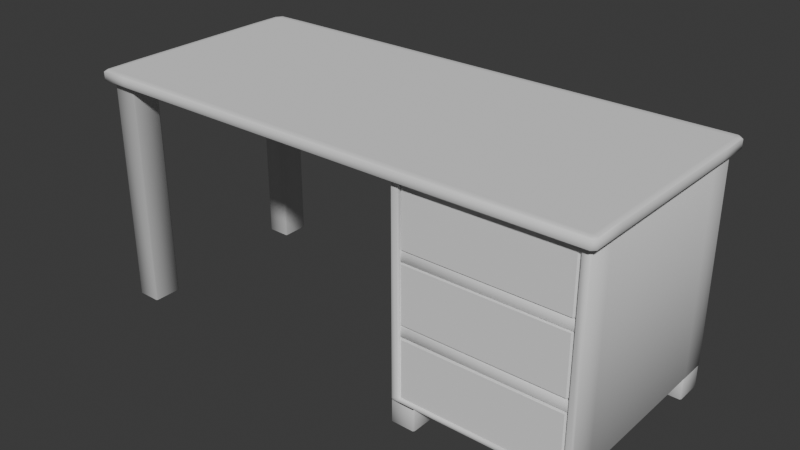 # Source: Escritorio.blend  (saved by Blender 5.0.118; exported with 4.5.12 LTS)
import bpy
from mathutils import Matrix  # noqa: F401  (used for matrix-valued properties, if any)

bpy.ops.wm.read_factory_settings(use_empty=True)
scene = bpy.context.scene
scene.name = 'Scene'

# ---- collections
col_sets = bpy.data.collections.new('Sets'); scene.collection.children.link(col_sets)

# ---- node groups
ng_smooth_by_angle = bpy.data.node_groups.new('Smooth by Angle', 'GeometryNodeTree')
_s = ng_smooth_by_angle.interface.new_socket(name='Mesh', in_out='OUTPUT', socket_type='NodeSocketGeometry')
_s = ng_smooth_by_angle.interface.new_socket(name='Mesh', in_out='INPUT', socket_type='NodeSocketGeometry')
_s = ng_smooth_by_angle.interface.new_socket(name='Angle', in_out='INPUT', socket_type='NodeSocketFloat')
_s.subtype = 'ANGLE'
_s.default_value = 0.5236
_s.min_value = 0.0
_s.max_value = 3.142
_s.description = 'Maximum face angle for smooth edges'
_s = ng_smooth_by_angle.interface.new_socket(name='Ignore Sharpness', in_out='INPUT', socket_type='NodeSocketBool')
_s.force_non_field = True
ng_smooth_by_angle.is_modifier = True
_N = ng_smooth_by_angle.nodes; _L = ng_smooth_by_angle.links
n0 = _N.new('GeometryNodeSetShadeSmooth'); n0.name = 'Set Shade Smooth'; n0.location = (120, -80)
n0.domain = 'EDGE'
n1 = _N.new('GeometryNodeSetShadeSmooth'); n1.name = 'Set Shade Smooth.001'; n1.location = (300, -80)
n2 = _N.new('NodeGroupOutput'); n2.name = 'Group Output'; n2.location = (480, -80)
n3 = _N.new('GeometryNodeInputMeshEdgeAngle'); n3.name = 'Edge Angle'; n3.location = (-440, -240)
n4 = _N.new('NodeGroupInput'); n4.name = 'Group Input'; n4.location = (-80, -80)
n5 = _N.new('GeometryNodeInputEdgeSmooth'); n5.name = 'Is Edge Smooth'; n5.location = (-260, -120)
n6 = _N.new('GeometryNodeInputShadeSmooth'); n6.name = 'Is Shade Smooth'; n6.location = (-440, -397)
n7 = _N.new('FunctionNodeCompare'); n7.name = 'Compare'; n7.location = (-260, -260)
n7.operation = 'LESS_EQUAL'
n7.inputs[6].default_value = (0.0, 0.0, 0.0, 0.0)
n7.inputs[7].default_value = (0.0, 0.0, 0.0, 0.0)
n8 = _N.new('FunctionNodeBooleanMath'); n8.name = 'Boolean Math.001'; n8.location = (-80, -260)
n9 = _N.new('NodeGroupInput'); n9.name = 'Group Input.001'; n9.location = (-440, -329)
n10 = _N.new('NodeGroupInput'); n10.name = 'Group Input.002'; n10.location = (-259, -189)
n11 = _N.new('FunctionNodeBooleanMath'); n11.name = 'Boolean Math'; n11.location = (-80, -149)
n11.operation = 'OR'
n12 = _N.new('FunctionNodeBooleanMath'); n12.name = 'Boolean Math.002'; n12.location = (-260, -380)
n12.operation = 'OR'
n13 = _N.new('NodeGroupInput'); n13.name = 'Group Input.003'; n13.location = (-440, -460)
_L.new(n3.outputs[0], n7.inputs[0])
_L.new(n1.outputs[0], n2.inputs[0])
_L.new(n9.outputs[1], n7.inputs[1])
_L.new(n7.outputs[0], n8.inputs[0])
_L.new(n4.outputs[0], n0.inputs[0])
_L.new(n0.outputs[0], n1.inputs[0])
_L.new(n8.outputs[0], n0.inputs[2])
_L.new(n10.outputs[2], n11.inputs[1])
_L.new(n5.outputs[0], n11.inputs[0])
_L.new(n11.outputs[0], n0.inputs[1])
_L.new(n13.outputs[2], n12.inputs[1])
_L.new(n6.outputs[0], n12.inputs[0])
_L.new(n12.outputs[0], n8.inputs[1])
n2.is_active_output = True

# ---- world
world_world = bpy.data.worlds.new('World'); scene.world = world_world
world_world.use_nodes = True; world_world.node_tree.nodes.clear()
_N = world_world.node_tree.nodes; _L = world_world.node_tree.links
n0 = _N.new('ShaderNodeOutputWorld'); n0.name = 'World Output'; n0.location = (200, 100)
n1 = _N.new('ShaderNodeBackground'); n1.name = 'Background'; n1.location = (-200, 100)
n1.inputs[0].default_value = (0.05088, 0.05088, 0.05088, 1.0)
_L.new(n1.outputs[0], n0.inputs[0])
n0.is_active_output = True
world_world.color = (0.05088, 0.05088, 0.05088)
world_world.sun_shadow_jitter_overblur = 0.0

# ---- meshes
me_cube_001 = bpy.data.meshes.new('Cube.001')
me_cube_001.from_pydata([(1.293, 0.04255, 0.5026), (1.293, 0.04081, 0.5038), (1.291, 0.04255, 0.5038), (1.293, 0.04081, 0.5393), (1.293, 0.04255, 0.5405), (1.291, 0.04255, 0.5393), (1.293, 0.8252, 0.5026), (1.291, 0.8252, 0.5038), (1.293, 0.8269, 0.5038), (1.293, 0.8252, 0.5405), (1.293, 0.8269, 0.5393), (1.291, 0.8252, 0.5393), (1.928, 0.04255, 0.5026), (1.93, 0.04255, 0.5038), (1.928, 0.04081, 0.5038), (1.928, 0.04255, 0.5405), (1.928, 0.04081, 0.5393), (1.93, 0.04255, 0.5393), (1.928, 0.8252, 0.5026), (1.928, 0.8269, 0.5038), (1.93, 0.8252, 0.5038), (1.928, 0.8252, 0.5405), (1.93, 0.8252, 0.5393), (1.928, 0.8269, 0.5393), (1.293, 0.04255, 0.241), (1.293, 0.04081, 0.2423), (1.291, 0.04255, 0.2423), (1.293, 0.04081, 0.2777), (1.293, 0.04255, 0.279), (1.291, 0.04255, 0.2777), (1.293, 0.8252, 0.241), (1.291, 0.8252, 0.2423), (1.293, 0.8269, 0.2423), (1.293, 0.8252, 0.279), (1.293, 0.8269, 0.2777), (1.291, 0.8252, 0.2777), (1.928, 0.04255, 0.241), (1.93, 0.04255, 0.2423), (1.928, 0.04081, 0.2423), (1.928, 0.04255, 0.279), (1.928, 0.04081, 0.2777), (1.93, 0.04255, 0.2777), (1.928, 0.8252, 0.241), (1.928, 0.8269, 0.2423), (1.93, 0.8252, 0.2423), (1.928, 0.8252, 0.279), (1.93, 0.8252, 0.2777), (1.928, 0.8269, 0.2777), (0.02409, 0.02437, 0.8148), (0.02673, 0.03563, 0.8148), (0.01774, 0.03233, 0.8148), (0.02409, 0.8356, 0.8148), (0.01774, 0.8277, 0.8148), (0.02673, 0.8244, 0.8148), (1.907, 0.03563, 0.02206), (1.903, 0.03563, 0.01803), (1.906, 0.03, 0.01399), (1.912, 0.03, 0.02021), (1.936, 0.02437, 0.8148), (1.942, 0.03233, 0.8148), (1.933, 0.03563, 0.8148), (1.938, 0.8244, 0.004033), (1.933, 0.8244, 0.0), (1.933, 0.83, 0.004033), (1.936, 0.8356, 0.8148), (1.933, 0.8244, 0.8148), (1.942, 0.8277, 0.8148), (1.28, 0.8244, 0.0), (1.275, 0.8244, 0.004033), (1.28, 0.83, 0.004033), (1.28, 0.8356, 0.8148), (1.271, 0.8356, 0.8148), (1.271, 0.8244, 0.8148), (1.28, 0.8244, 0.8148), (1.311, 0.03563, 0.01803), (1.306, 0.03563, 0.02206), (1.302, 0.03, 0.02021), (1.307, 0.03, 0.01399), (1.28, 0.02437, 0.8148), (1.28, 0.03563, 0.8148), (1.271, 0.03563, 0.8148), (1.271, 0.02437, 0.8148), (0.0191, 0.03504, 0.7756), (0.02223, 0.03563, 0.7716), (0.02673, 0.03, 0.7716), (0.02995, 0.02713, 0.7756), (0.02364, 0.825, 0.7756), (0.02995, 0.8329, 0.7756), (0.02673, 0.83, 0.7716), (0.02223, 0.8244, 0.7716), (1.938, 0.8244, 0.7716), (1.933, 0.83, 0.7716), (1.929, 0.8329, 0.7756), (1.935, 0.825, 0.7756), (1.907, 0.03563, 0.7536), (1.912, 0.03, 0.7554), (1.906, 0.03, 0.7616), (1.903, 0.03563, 0.7576), (1.306, 0.03563, 0.7536), (1.311, 0.03563, 0.7576), (1.307, 0.03, 0.7616), (1.302, 0.03, 0.7554), (1.275, 0.8244, 0.7716), (1.271, 0.8244, 0.7756), (1.268, 0.8329, 0.7756), (1.277, 0.8329, 0.7756), (1.28, 0.83, 0.7716), (0.1113, 0.02437, 0.8148), (0.1202, 0.02437, 0.8148), (0.1202, 0.03563, 0.8148), (0.1113, 0.03563, 0.8148), (0.1202, 0.8356, 0.8148), (0.1113, 0.8356, 0.8148), (0.1113, 0.8244, 0.8148), (0.1202, 0.8244, 0.8148), (0.1254, 0.8329, 0.7756), (0.1202, 0.8244, 0.7756), (0.1158, 0.8244, 0.7716), (0.1113, 0.83, 0.7716), (0.1165, 0.8329, 0.7756), (0.1113, 0.03, 0.7716), (0.1158, 0.03563, 0.7716), (0.118, 0.03563, 0.7756), (0.122, 0.02683, 0.7756), (0.1141, 0.02616, 0.7754), (0.01774, 0.7266, 0.8148), (0.01774, 0.7154, 0.8148), (0.02673, 0.7154, 0.8148), (0.02673, 0.7266, 0.8148), (0.01774, 0.1334, 0.8148), (0.02673, 0.1334, 0.8148), (0.02673, 0.1446, 0.8148), (0.01774, 0.1446, 0.8148), (1.938, 0.1334, 0.004033), (1.933, 0.1334, 0.0), (1.933, 0.1446, 0.0), (1.938, 0.1446, 0.004033), (1.933, 0.7154, 0.0), (1.933, 0.7266, 0.0), (1.938, 0.7266, 0.004033), (1.938, 0.7154, 0.004033), (1.933, 0.1334, 0.8148), (1.942, 0.1334, 0.8148), (1.942, 0.1446, 0.8148), (1.933, 0.1446, 0.8148), (1.942, 0.7154, 0.8148), (1.942, 0.7266, 0.8148), (1.933, 0.7266, 0.8148), (1.933, 0.7154, 0.8148), (1.271, 0.1334, 0.8148), (1.28, 0.1334, 0.8148), (1.28, 0.1446, 0.8148), (1.271, 0.1446, 0.8148), (1.28, 0.7154, 0.8148), (1.28, 0.7266, 0.8148), (1.271, 0.7266, 0.8148), (1.271, 0.7154, 0.8148), (1.28, 0.7154, 0.0), (1.275, 0.7154, 0.004033), (1.275, 0.7266, 0.004033), (1.28, 0.7266, 0.0), (1.28, 0.1446, 0.0), (1.28, 0.1334, 0.0), (1.275, 0.1334, 0.004033), (1.275, 0.1446, 0.004033), (1.935, 0.7246, 0.7756), (1.935, 0.7134, 0.7756), (1.938, 0.7154, 0.7716), (1.938, 0.7266, 0.7716), (1.935, 0.1466, 0.7756), (1.935, 0.1354, 0.7756), (1.938, 0.1334, 0.7716), (1.938, 0.1446, 0.7716), (0.02133, 0.1458, 0.7754), (0.02673, 0.1399, 0.7756), (0.02673, 0.1389, 0.7716), (0.02223, 0.1334, 0.7716), (0.0191, 0.1354, 0.7756), (0.02364, 0.7246, 0.7756), (0.02223, 0.7266, 0.7716), (0.02673, 0.7211, 0.7716), (0.02673, 0.72, 0.7756), (0.02364, 0.7134, 0.7756), (0.1113, 0.7154, 0.8148), (0.1202, 0.7154, 0.8148), (0.1202, 0.7266, 0.8148), (0.1113, 0.7266, 0.8148), (0.1113, 0.1446, 0.8148), (0.1113, 0.1334, 0.8148), (0.1202, 0.1334, 0.8148), (0.1202, 0.1446, 0.8148), (0.1113, 0.7222, 0.7716), (0.1158, 0.7279, 0.7716), (0.1202, 0.7279, 0.7756), (0.1202, 0.7166, 0.7756), (0.1113, 0.7211, 0.7756), (0.1113, 0.1378, 0.7716), (0.1113, 0.1388, 0.7756), (0.1202, 0.1434, 0.7756), (0.118, 0.1321, 0.7756), (0.1158, 0.1321, 0.7716), (1.275, 0.137, 0.7716), (1.271, 0.137, 0.7756), (1.271, 0.1483, 0.7756), (1.275, 0.1483, 0.7716), (1.275, 0.723, 0.7716), (1.275, 0.7117, 0.7716), (1.271, 0.7117, 0.7756), (1.271, 0.723, 0.7756), (1.933, 0.03, 0.7682), (1.938, 0.03563, 0.7716), (1.935, 0.03504, 0.7756), (1.929, 0.02713, 0.7756), (1.923, 0.03, 0.7716), (1.933, 0.03, 0.007455), (1.923, 0.03, 0.004033), (1.933, 0.03563, 0.0), (1.938, 0.03563, 0.004033), (1.29, 0.03, 0.004033), (1.28, 0.03, 0.007455), (1.275, 0.03563, 0.004033), (1.28, 0.03563, 0.0), (1.28, 0.03, 0.7682), (1.29, 0.03, 0.7716), (1.277, 0.02713, 0.7756), (1.268, 0.02713, 0.7756), (1.271, 0.03563, 0.7756), (1.275, 0.03563, 0.7716), (1.907, 0.7847, 0.7536), (1.903, 0.7847, 0.7576), (1.903, 0.7903, 0.7536), (1.907, 0.7847, 0.02206), (1.903, 0.7903, 0.02206), (1.903, 0.7847, 0.01803), (1.311, 0.7847, 0.01803), (1.311, 0.7903, 0.02206), (1.306, 0.7847, 0.02206), (1.306, 0.7847, 0.7536), (1.311, 0.7903, 0.7536), (1.311, 0.7847, 0.7576), (0.002545, 0.02109, 0.7756), (0.01275, 0.004276, 0.7756), (0.007072, -0.0008785, 0.7797), (-0.00155, 0.01402, 0.7797), (-0.00155, 0.01402, 0.8108), (0.007072, -0.0008785, 0.8108), (0.01275, 0.004276, 0.8148), (0.002545, 0.02109, 0.8148), (1.28, 0.8574, 0.8148), (1.28, 0.863, 0.8108), (1.271, 0.8631, 0.8108), (1.271, 0.8574, 0.8148), (1.941, 0.8584, 0.8148), (1.96, 0.8386, 0.8148), (1.964, 0.8457, 0.8108), (1.947, 0.8639, 0.8108), (0.1113, 0.002953, 0.8148), (0.1113, -0.002693, 0.8108), (0.1202, -0.00308, 0.8108), (0.1202, 0.002552, 0.8148), (0.1202, 0.8574, 0.8148), (0.1202, 0.8631, 0.8108), (0.1113, 0.8627, 0.8108), (0.1113, 0.857, 0.8148), (1.946, 0.005872, 0.8148), (1.952, 0.0003285, 0.8108), (1.964, 0.01223, 0.8108), (1.96, 0.01929, 0.8148), (1.28, 0.002616, 0.8148), (1.271, 0.002552, 0.8148), (1.271, -0.00308, 0.8108), (1.28, -0.003016, 0.8108), (-0.001505, 0.8383, 0.8108), (0.00259, 0.8312, 0.8148), (0.01899, 0.856, 0.8148), (0.01331, 0.8612, 0.8108), (0.00259, 0.8312, 0.7756), (-0.001505, 0.8383, 0.7797), (0.01331, 0.8612, 0.7797), (0.01899, 0.856, 0.7756), (1.96, 0.8386, 0.7756), (1.941, 0.8584, 0.7756), (1.947, 0.8639, 0.7797), (1.964, 0.8457, 0.7797), (1.96, 0.01929, 0.7756), (1.964, 0.01223, 0.7797), (1.952, 0.0003285, 0.7797), (1.946, 0.005872, 0.7756), (1.271, 0.002552, 0.7756), (1.28, 0.002616, 0.7756), (1.28, -0.003016, 0.7797), (1.271, -0.00308, 0.7797), (1.28, 0.863, 0.7797), (1.28, 0.8574, 0.7756), (1.271, 0.8574, 0.7756), (1.271, 0.8631, 0.7797), (0.1202, 0.8574, 0.7756), (0.1113, 0.857, 0.7756), (0.1113, 0.8627, 0.7797), (0.1202, 0.8631, 0.7797), (0.1202, 0.002552, 0.7756), (0.1202, -0.00308, 0.7797), (0.1113, -0.002693, 0.7797), (0.1113, 0.002953, 0.7756), (0.0003245, 0.1446, 0.7756), (0.0006656, 0.1334, 0.7756), (-0.003842, 0.1334, 0.7797), (-0.004171, 0.1446, 0.7797), (0.0006656, 0.7266, 0.7756), (0.0003245, 0.7154, 0.7756), (-0.004171, 0.7154, 0.7797), (-0.003842, 0.7266, 0.7797), (1.959, 0.7266, 0.7756), (1.964, 0.7266, 0.7797), (1.964, 0.7154, 0.7797), (1.96, 0.7154, 0.7756), (1.96, 0.1446, 0.7756), (1.964, 0.1446, 0.7797), (1.964, 0.1334, 0.7797), (1.959, 0.1334, 0.7756), (1.959, 0.1334, 0.8148), (1.964, 0.1334, 0.8108), (1.964, 0.1446, 0.8108), (1.96, 0.1446, 0.8148), (1.959, 0.7266, 0.8148), (1.96, 0.7154, 0.8148), (1.964, 0.7154, 0.8108), (1.964, 0.7266, 0.8108), (0.0006656, 0.7266, 0.8148), (-0.003842, 0.7266, 0.8108), (-0.004171, 0.7154, 0.8108), (0.0003245, 0.7154, 0.8148), (0.0006656, 0.1334, 0.8148), (0.0003245, 0.1446, 0.8148), (-0.004171, 0.1446, 0.8108), (-0.003842, 0.1334, 0.8108), (0.1113, 0.83, -0.0819), (0.1158, 0.8244, -0.0819), (0.1113, 0.8244, -0.08593), (0.02673, 0.83, -0.0819), (0.02673, 0.8244, -0.08593), (0.02223, 0.8244, -0.0819), (0.02673, 0.03, -0.0819), (0.02223, 0.03563, -0.0819), (0.02673, 0.03563, -0.08593), (0.1113, 0.03, -0.0819), (0.1113, 0.03563, -0.08593), (0.1158, 0.03563, -0.0819), (0.1113, 0.139, -0.0819), (0.1158, 0.1334, -0.0819), (0.1113, 0.1334, -0.08593), (0.02673, 0.139, -0.0819), (0.02673, 0.1334, -0.08593), (0.02223, 0.1334, -0.0819), (0.02673, 0.721, -0.0819), (0.02223, 0.7266, -0.0819), (0.02673, 0.7266, -0.08593), (0.1113, 0.721, -0.0819), (0.1113, 0.7266, -0.08593), (0.1158, 0.7266, -0.0819), (1.276, 0.03614, 0.0), (1.281, 0.03, 0.0), (1.281, 0.83, 0.0), (1.276, 0.8239, 0.0), (1.37, 0.8239, 0.0), (1.365, 0.83, 0.0), (1.365, 0.03, 0.0), (1.37, 0.03614, 0.0), (1.281, 0.139, 0.0), (1.276, 0.1329, 0.0), (1.276, 0.7271, 0.0), (1.281, 0.721, 0.0), (1.365, 0.721, 0.0), (1.37, 0.7271, 0.0), (1.37, 0.1329, 0.0), (1.365, 0.139, 0.0), (1.365, 0.83, -0.08154), (1.37, 0.8239, -0.08154), (1.365, 0.8239, -0.08593), (1.281, 0.83, -0.08154), (1.281, 0.8239, -0.08593), (1.276, 0.8239, -0.08154), (1.281, 0.03, -0.08154), (1.276, 0.03614, -0.08154), (1.281, 0.03614, -0.08593), (1.365, 0.03, -0.08154), (1.365, 0.03614, -0.08593), (1.37, 0.03614, -0.08154), (1.365, 0.139, -0.08154), (1.37, 0.1329, -0.08154), (1.365, 0.1329, -0.08593), (1.281, 0.139, -0.08154), (1.281, 0.1329, -0.08593), (1.276, 0.1329, -0.08154), (1.281, 0.721, -0.08154), (1.276, 0.7271, -0.08154), (1.281, 0.7271, -0.08593), (1.365, 0.721, -0.08154), (1.365, 0.7271, -0.08593), (1.37, 0.7271, -0.08154), (1.842, 0.03614, 0.0), (1.847, 0.03, 0.0), (1.847, 0.83, 0.0), (1.842, 0.8239, 0.0), (1.936, 0.8239, 0.0), (1.931, 0.83, 0.0), (1.931, 0.03, 0.0), (1.936, 0.03614, 0.0), (1.847, 0.139, 0.0), (1.842, 0.1329, 0.0), (1.842, 0.7271, 0.0), (1.847, 0.721, 0.0), (1.931, 0.721, 0.0), (1.936, 0.7271, 0.0), (1.936, 0.1329, 0.0), (1.931, 0.139, 0.0), (1.931, 0.83, -0.08154), (1.936, 0.8239, -0.08154), (1.931, 0.8239, -0.08593), (1.847, 0.83, -0.08154), (1.847, 0.8239, -0.08593), (1.842, 0.8239, -0.08154), (1.847, 0.03, -0.08154), (1.842, 0.03614, -0.08154), (1.847, 0.03614, -0.08593), (1.931, 0.03, -0.08154), (1.931, 0.03614, -0.08593), (1.936, 0.03614, -0.08154), (1.931, 0.139, -0.08154), (1.936, 0.1329, -0.08154), (1.931, 0.1329, -0.08593), (1.847, 0.139, -0.08154), (1.847, 0.1329, -0.08593), (1.842, 0.1329, -0.08154), (1.847, 0.721, -0.08154), (1.842, 0.7271, -0.08154), (1.847, 0.7271, -0.08593), (1.931, 0.721, -0.08154), (1.931, 0.7271, -0.08593), (1.936, 0.7271, -0.08154)], [], [(0, 1, 2), (3, 4, 5), (6, 7, 8), (9, 10, 11), (12, 13, 14), (15, 16, 17), (18, 19, 20), (21, 22, 23), (24, 25, 26), (27, 28, 29), (30, 31, 32), (33, 34, 35), (36, 37, 38), (39, 40, 41), (42, 43, 44), (45, 46, 47), (6, 0, 2, 7), (1, 3, 5, 2), (4, 9, 11, 5), (18, 6, 8, 19), (9, 21, 23, 10), (12, 18, 20, 13), (21, 15, 17, 22), (16, 14, 13, 17), (0, 12, 14, 1), (15, 4, 3, 16), (30, 24, 26, 31), (25, 27, 29, 26), (28, 33, 35, 29), (42, 30, 32, 43), (33, 45, 47, 34), (36, 42, 44, 37), (45, 39, 41, 46), (40, 38, 37, 41), (24, 36, 38, 25), (39, 28, 27, 40), (6, 18, 12, 0), (14, 16, 3, 1), (21, 9, 4, 15), (30, 42, 36, 24), (38, 40, 27, 25), (45, 33, 28, 39), (48, 49, 50), (51, 52, 53), (54, 55, 56, 57), (58, 59, 60), (61, 62, 63), (64, 65, 66), (67, 68, 69), (70, 71, 72, 73), (74, 75, 76, 77), (78, 79, 80, 81), (82, 83, 84, 85), (86, 87, 88, 89), (90, 91, 92, 93), (94, 95, 96, 97), (98, 99, 100, 101), (103, 104, 105), (107, 108, 109, 110), (111, 112, 113, 114), (116, 117, 118, 119), (124, 122, 123), (125, 126, 127, 128), (129, 130, 131, 132), (133, 134, 135, 136), (137, 138, 139, 140), (141, 142, 143, 144), (145, 146, 147, 148), (149, 150, 151, 152), (153, 154, 155, 156), (157, 158, 159, 160), (161, 162, 163, 164), (165, 166, 167, 168), (169, 170, 171, 172), (174, 175, 176, 177), (178, 179, 180, 181), (183, 184, 185, 186), (187, 188, 189, 190), (195, 193, 194), (197, 198, 199), (201, 202, 203, 204), (205, 206, 207, 208), (213, 211, 212), (214, 215, 216, 217), (218, 219, 220, 221), (223, 224, 225, 226), (228, 229, 230), (231, 232, 233), (234, 235, 236), (237, 238, 239), (240, 241, 242, 243), (244, 245, 246, 247), (248, 249, 250, 251), (252, 253, 254, 255), (256, 257, 258, 259), (260, 261, 262, 263), (264, 265, 266, 267), (268, 269, 270, 271), (272, 273, 274, 275), (276, 277, 278, 279), (280, 281, 282, 283), (284, 285, 286, 287), (288, 289, 290, 291), (292, 293, 294, 295), (296, 297, 298, 299), (300, 301, 302, 303), (304, 305, 306, 307), (308, 309, 310, 311), (312, 313, 314, 315), (316, 317, 318, 319), (320, 321, 322, 323), (324, 325, 326, 327), (328, 329, 330, 331), (332, 333, 334, 335), (336, 337, 338), (339, 340, 341), (342, 343, 344), (345, 346, 347), (348, 349, 350), (351, 352, 353), (354, 355, 356), (357, 358, 359), (332, 129, 132, 333), (73, 65, 64, 70), (90, 61, 63, 91), (209, 214, 217, 210), (221, 216, 215, 218), (110, 49, 48, 107), (62, 67, 69, 63), (114, 72, 71, 111), (60, 79, 78, 58), (227, 220, 219, 222), (106, 69, 68, 102), (125, 328, 331, 126), (240, 82, 85, 241), (279, 87, 86, 276), (182, 309, 308, 178), (315, 166, 165, 312), (115, 104, 103, 116), (212, 224, 223, 213), (124, 85, 84, 120), (105, 92, 91, 106), (80, 109, 108, 81), (53, 113, 112, 51), (87, 119, 118, 88), (225, 123, 122, 226), (92, 281, 280, 93), (211, 284, 287, 212), (183, 187, 190, 184), (189, 149, 152, 190), (151, 153, 156, 152), (155, 185, 184, 156), (173, 182, 181, 174), (166, 169, 172, 167), (171, 133, 136, 172), (135, 137, 140, 136), (139, 168, 167, 140), (157, 161, 164, 158), (163, 201, 204, 164), (158, 206, 205, 159), (150, 141, 144, 151), (143, 145, 148, 144), (147, 154, 153, 148), (126, 132, 131, 127), (130, 188, 187, 131), (186, 128, 127, 183), (134, 162, 161, 135), (160, 138, 137, 157), (303, 124, 123, 300), (224, 289, 288, 225), (324, 146, 145, 325), (142, 320, 323, 143), (82, 177, 176, 83), (178, 86, 89, 179), (185, 114, 113, 186), (52, 125, 128, 53), (49, 130, 129, 50), (109, 189, 188, 110), (159, 68, 67, 160), (61, 139, 138, 62), (93, 165, 168, 90), (220, 163, 162, 221), (133, 217, 216, 134), (170, 211, 210, 171), (59, 142, 141, 60), (149, 80, 79, 150), (65, 147, 146, 66), (72, 155, 154, 73), (180, 191, 195, 181), (174, 197, 196, 175), (206, 204, 203, 207), (202, 199, 198, 203), (197, 195, 194, 198), (193, 208, 207, 194), (121, 200, 199, 122), (201, 227, 226, 202), (192, 117, 116, 193), (102, 205, 208, 103), (94, 54, 57, 95), (77, 56, 55, 74), (101, 76, 75, 98), (96, 100, 99, 97), (213, 96, 95, 209), (56, 215, 214, 57), (76, 219, 218, 77), (100, 223, 222, 101), (230, 232, 231, 228), (234, 233, 232, 235), (237, 236, 235, 238), (229, 239, 238, 230), (98, 237, 239, 99), (228, 94, 97, 229), (54, 231, 233, 55), (236, 75, 74, 234), (242, 245, 244, 243), (248, 252, 255, 249), (256, 246, 245, 257), (260, 251, 250, 261), (264, 268, 271, 265), (275, 278, 277, 272), (254, 283, 282, 255), (265, 286, 285, 266), (270, 291, 290, 271), (249, 292, 295, 250), (299, 295, 294, 296), (286, 290, 289, 287), (302, 242, 241, 303), (292, 282, 281, 293), (269, 259, 258, 270), (274, 263, 262, 275), (278, 298, 297, 279), (291, 301, 300, 288), (261, 299, 298, 262), (257, 302, 301, 258), (307, 310, 309, 304), (314, 317, 316, 315), (322, 326, 325, 323), (330, 334, 333, 331), (321, 318, 317, 322), (313, 327, 326, 314), (329, 311, 310, 330), (306, 335, 334, 307), (243, 306, 305, 240), (311, 277, 276, 308), (272, 329, 328, 273), (247, 332, 335, 244), (283, 313, 312, 280), (318, 285, 284, 319), (266, 321, 320, 267), (253, 324, 327, 254), (50, 247, 246, 48), (259, 108, 107, 256), (104, 294, 293, 105), (51, 274, 273, 52), (268, 78, 81, 269), (169, 316, 319, 170), (177, 305, 304, 173), (70, 248, 251, 71), (263, 112, 111, 260), (58, 264, 267, 59), (66, 253, 252, 64), (115, 116, 119), (338, 340, 339, 336), (344, 346, 345, 342), (350, 352, 351, 348), (356, 358, 357, 354), (352, 344, 343, 353), (355, 341, 340, 356), (337, 359, 358, 338), (349, 347, 346, 350), (120, 345, 347, 121), (348, 196, 200, 349), (88, 339, 341, 89), (354, 180, 179, 355), (175, 351, 353, 176), (342, 84, 83, 343), (191, 357, 359, 192), (336, 118, 117, 337), (188, 130, 49, 110), (50, 129, 332, 247), (107, 48, 246, 256), (51, 112, 263, 274), (113, 53, 128, 186), (125, 52, 273, 328), (54, 94, 228, 231), (56, 77, 218, 215), (95, 57, 214, 209), (74, 55, 233, 234), (58, 78, 268, 264), (141, 150, 79, 60), (142, 59, 267, 320), (61, 90, 168, 139), (69, 106, 91, 63), (67, 62, 138, 160), (70, 64, 252, 248), (65, 73, 154, 147), (66, 146, 324, 253), (102, 68, 159, 205), (72, 114, 185, 155), (111, 71, 251, 260), (76, 101, 222, 219), (98, 75, 236, 237), (81, 108, 259, 269), (149, 189, 109, 80), (177, 82, 240, 305), (85, 124, 303, 241), (176, 353, 343, 83), (84, 342, 345, 120), (119, 87, 279, 297), (118, 336, 339, 88), (86, 178, 308, 276), (89, 341, 355, 179), (92, 105, 293, 281), (165, 93, 280, 312), (97, 99, 239, 229), (100, 96, 213, 223), (104, 115, 296, 294), (116, 103, 208, 193), (192, 359, 337, 117), (199, 202, 226, 122), (121, 347, 349, 200), (123, 225, 288, 300), (132, 126, 331, 333), (131, 187, 183, 127), (133, 171, 210, 217), (172, 136, 140, 167), (135, 161, 157, 137), (162, 134, 216, 221), (151, 144, 148, 153), (145, 143, 323, 325), (190, 152, 156, 184), (164, 204, 206, 158), (227, 201, 163, 220), (169, 166, 315, 316), (211, 170, 319, 284), (182, 173, 304, 309), (181, 195, 197, 174), (196, 348, 351, 175), (180, 354, 357, 191), (203, 198, 194, 207), (224, 212, 287, 289), (232, 230, 238, 235), (243, 244, 335, 306), (302, 257, 245, 242), (292, 249, 255, 282), (299, 261, 250, 295), (283, 254, 327, 313), (291, 270, 258, 301), (278, 275, 262, 298), (286, 265, 271, 290), (318, 321, 266, 285), (311, 329, 272, 277), (330, 310, 307, 334), (322, 317, 314, 326), (340, 338, 358, 356), (352, 350, 346, 344), (376, 377, 378), (379, 380, 381), (382, 383, 384), (385, 386, 387), (388, 389, 390), (391, 392, 393), (394, 395, 396), (397, 398, 399), (416, 417, 418), (419, 420, 421), (422, 423, 424), (425, 426, 427), (428, 429, 430), (431, 432, 433), (434, 435, 436), (437, 438, 439), (378, 380, 379, 376), (384, 386, 385, 382), (390, 392, 391, 388), (396, 398, 397, 394), (392, 384, 383, 393), (395, 381, 380, 396), (377, 399, 398, 378), (389, 387, 386, 390), (366, 385, 387, 367), (388, 375, 374, 389), (362, 379, 381, 363), (394, 371, 370, 395), (368, 391, 393, 369), (382, 361, 360, 383), (372, 397, 399, 373), (376, 365, 364, 377), (418, 420, 419, 416), (424, 426, 425, 422), (430, 432, 431, 428), (436, 438, 437, 434), (432, 424, 423, 433), (435, 421, 420, 436), (417, 439, 438, 418), (429, 427, 426, 430), (406, 425, 427, 407), (428, 415, 414, 429), (402, 419, 421, 403), (434, 411, 410, 435), (408, 431, 433, 409), (422, 401, 400, 423), (412, 437, 439, 413), (416, 405, 404, 417), (366, 361, 382, 385), (360, 369, 393, 383), (362, 365, 376, 379), (370, 363, 381, 395), (364, 373, 399, 377), (374, 367, 387, 389), (368, 375, 388, 391), (372, 371, 394, 397), (380, 378, 398, 396), (392, 390, 386, 384), (406, 401, 422, 425), (400, 409, 433, 423), (402, 405, 416, 419), (410, 403, 421, 435), (404, 413, 439, 417), (414, 407, 427, 429), (408, 415, 428, 431), (412, 411, 434, 437), (420, 418, 438, 436), (432, 430, 426, 424), (196, 197, 199, 200), (173, 174, 177), (120, 121, 122, 124), (191, 192, 193, 195), (182, 178, 181), (222, 223, 226, 227), (209, 210, 211, 213), (102, 103, 105, 106), (296, 115, 119, 297)])
me_cube_001.polygons.foreach_set('use_smooth', [1, 1, 1, 1, 1, 1, 1, 1, 1, 1, 1, 1, 1, 1, 1, 1, 1, 1, 1, 1, 1, 1, 1, 1, 1, 1, 1, 1, 1, 1, 1, 1, 1, 1, 1, 1, 1, 1, 1, 1, 1, 1, 1, 1, 1, 1, 1, 1, 1, 1, 1, 1, 1, 1, 1, 1, 1, 1, 1, 1, 1, 1, 1, 1, 1, 1, 1, 1, 1, 1, 1, 1, 1, 1, 1, 1, 1, 1, 1, 1, 1, 1, 1, 1, 1, 1, 1, 1, 1, 1, 1, 1, 1, 1, 1, 1, 1, 1, 1, 1, 1, 1, 1, 1, 1, 1, 1, 1, 1, 1, 1, 1, 1, 1, 1, 1, 1, 1, 1, 1, 1, 1, 1, 1, 1, 1, 1, 1, 1, 1, 1, 1, 1, 1, 0, 0, 0, 1, 0, 1, 1, 1, 1, 1, 0, 0, 1, 1, 1, 1, 1, 1, 0, 1, 1, 1, 1, 1, 1, 1, 1, 1, 1, 1, 1, 1, 0, 0, 0, 1, 1, 1, 1, 1, 1, 1, 1, 1, 1, 1, 1, 1, 1, 1, 1, 1, 1, 1, 1, 1, 1, 0, 0, 0, 1, 1, 1, 1, 1, 1, 1, 1, 1, 1, 1, 1, 1, 1, 1, 1, 1, 1, 1, 1, 1, 1, 1, 1, 1, 1, 1, 1, 1, 1, 1, 1, 1, 1, 1, 1, 1, 1, 1, 1, 1, 1, 1, 1, 1, 1, 1, 1, 1, 1, 1, 1, 1, 1, 1, 1, 1, 1, 1, 1, 1, 1, 1, 1, 1, 1, 1, 0, 1, 1, 1, 1, 1, 1, 1, 1, 1, 1, 1, 1, 1, 1, 1, 1, 1, 1, 1, 1, 1, 1, 1, 1, 1, 1, 1, 1, 1, 1, 1, 0, 1, 1, 1, 1, 1, 1, 1, 1, 1, 1, 0, 0, 1, 1, 0, 1, 0, 1, 1, 1, 1, 1, 0, 0, 1, 0, 1, 1, 1, 1, 1, 1, 0, 0, 1, 1, 1, 1, 1, 1, 1, 0, 0, 1, 1, 0, 1, 1, 1, 1, 1, 1, 1, 1, 1, 1, 1, 1, 1, 1, 1, 1, 1, 1, 1, 1, 1, 1, 1, 1, 1, 1, 1, 1, 1, 1, 1, 1, 1, 1, 1, 1, 1, 1, 1, 1, 1, 1, 1, 1, 1, 1, 1, 1, 1, 1, 1, 1, 1, 1, 1, 1, 1, 1, 1, 1, 1, 1, 1, 1, 1, 1, 1, 1, 1, 1, 1, 1, 1, 1, 1, 1, 1, 1, 1, 1, 1, 1, 1, 1, 1, 1, 1, 1, 1, 1, 1, 1, 0])
_uv = me_cube_001.uv_layers.new(name='UVMap')
_uv.uv.foreach_set('vector', [0.2099, 0.4068, 0.2095, 0.4069, 0.2097, 0.4064, 0.2007, 0.4069, 0.2003, 0.4068, 0.2005, 0.4064, 0.405, 0.4068, 0.4051, 0.4064, 0.4056, 0.4068, 0.005175, 0.4068, 0.004653, 0.4068, 0.005112, 0.4064, 0.2099, 0.5653, 0.2097, 0.5657, 0.2095, 0.5653, 0.2003, 0.5653, 0.2007, 0.5653, 0.2005, 0.5657, 0.405, 0.5653, 0.4055, 0.5654, 0.4051, 0.5658, 0.005176, 0.5653, 0.005112, 0.5658, 0.004653, 0.5654, 0.2099, 0.5669, 0.2095, 0.567, 0.2097, 0.5665, 0.2007, 0.567, 0.2003, 0.5669, 0.2005, 0.5665, 0.405, 0.5669, 0.4051, 0.5665, 0.4056, 0.5669, 0.005177, 0.5669, 0.004653, 0.5668, 0.005114, 0.5665, 0.2099, 0.7254, 0.2097, 0.7258, 0.2095, 0.7253, 0.2003, 0.7254, 0.2007, 0.7253, 0.2005, 0.7258, 0.405, 0.7254, 0.4056, 0.7255, 0.4051, 0.7259, 0.005175, 0.7254, 0.005112, 0.7259, 0.004653, 0.7255, 0.405, 0.4068, 0.2099, 0.4068, 0.2097, 0.4064, 0.4051, 0.4064, 0.2095, 0.4069, 0.2007, 0.4069, 0.2005, 0.4064, 0.2097, 0.4064, 0.2003, 0.4068, 0.005175, 0.4068, 0.005112, 0.4064, 0.2005, 0.4064, 0.405, 0.5653, 0.405, 0.4068, 0.4056, 0.4068, 0.4055, 0.5654, 0.005175, 0.4068, 0.005176, 0.5653, 0.004653, 0.5654, 0.004653, 0.4068, 0.2099, 0.5653, 0.405, 0.5653, 0.4051, 0.5658, 0.2097, 0.5657, 0.005176, 0.5653, 0.2003, 0.5653, 0.2005, 0.5657, 0.005112, 0.5658, 0.2007, 0.5653, 0.2095, 0.5653, 0.2097, 0.5657, 0.2005, 0.5657, 0.2099, 0.4068, 0.2099, 0.5653, 0.2095, 0.5653, 0.2095, 0.4069, 0.2003, 0.5653, 0.2003, 0.4068, 0.2007, 0.4069, 0.2007, 0.5653, 0.405, 0.5669, 0.2099, 0.5669, 0.2097, 0.5665, 0.4051, 0.5665, 0.2095, 0.567, 0.2007, 0.567, 0.2005, 0.5665, 0.2097, 0.5665, 0.2003, 0.5669, 0.005177, 0.5669, 0.005114, 0.5665, 0.2005, 0.5665, 0.405, 0.7254, 0.405, 0.5669, 0.4056, 0.5669, 0.4056, 0.7255, 0.005177, 0.5669, 0.005175, 0.7254, 0.004653, 0.7255, 0.004653, 0.5668, 0.2099, 0.7254, 0.405, 0.7254, 0.4051, 0.7259, 0.2097, 0.7258, 0.005175, 0.7254, 0.2003, 0.7254, 0.2005, 0.7258, 0.005112, 0.7259, 0.2007, 0.7253, 0.2095, 0.7253, 0.2097, 0.7258, 0.2005, 0.7258, 0.2099, 0.5669, 0.2099, 0.7254, 0.2095, 0.7253, 0.2095, 0.567, 0.2003, 0.7254, 0.2003, 0.5669, 0.2007, 0.567, 0.2007, 0.7253, 0.405, 0.4068, 0.405, 0.5653, 0.2099, 0.5653, 0.2099, 0.4068, 0.2095, 0.5653, 0.2007, 0.5653, 0.2007, 0.4069, 0.2095, 0.4069, 0.005176, 0.5653, 0.005175, 0.4068, 0.2003, 0.4068, 0.2003, 0.5653, 0.405, 0.5669, 0.405, 0.7254, 0.2099, 0.7254, 0.2099, 0.5669, 0.2095, 0.7253, 0.2007, 0.7253, 0.2007, 0.567, 0.2095, 0.567, 0.005175, 0.7254, 0.005177, 0.5669, 0.2003, 0.5669, 0.2003, 0.7254, 0.008623, 0.192, 0.009279, 0.1948, 0.007039, 0.194, 0.008623, 0.3942, 0.007039, 0.3922, 0.009279, 0.3914, 0.6663, 0.4014, 0.6677, 0.4017, 0.6671, 0.4034, 0.6654, 0.4028, 0.485, 0.192, 0.4866, 0.194, 0.4843, 0.1948, 0.8918, 0.005516, 0.8903, 0.005723, 0.8905, 0.004032, 0.485, 0.3942, 0.4843, 0.3914, 0.4866, 0.3922, 0.7276, 0.005714, 0.7261, 0.005507, 0.7274, 0.004021, 0.3215, 0.3942, 0.3193, 0.3942, 0.3193, 0.3914, 0.3215, 0.3914, 0.8153, 0.4017, 0.8167, 0.4015, 0.8176, 0.4028, 0.8159, 0.4034, 0.3215, 0.192, 0.3215, 0.1948, 0.3193, 0.1948, 0.3193, 0.192, 0.98, 0.5721, 0.9788, 0.572, 0.9788, 0.5702, 0.9799, 0.5693, 0.9798, 0.4953, 0.98, 0.4978, 0.9788, 0.4969, 0.9787, 0.4951, 0.2142, 0.933, 0.2152, 0.9326, 0.2166, 0.9327, 0.2146, 0.934, 0.8192, 0.2152, 0.8183, 0.2139, 0.82, 0.2133, 0.8206, 0.215, 0.9696, 0.2152, 0.9682, 0.215, 0.9688, 0.2133, 0.9705, 0.2139, 0.7406, 0.4209, 0.7399, 0.4187, 0.7421, 0.4187, 0.03034, 0.192, 0.03258, 0.192, 0.03258, 0.1948, 0.03034, 0.1948, 0.03258, 0.3942, 0.03034, 0.3942, 0.03034, 0.3914, 0.03258, 0.3914, 0.9794, 0.5205, 0.9786, 0.5197, 0.9789, 0.518, 0.9803, 0.519, 0.4523, 0.6197, 0.4533, 0.6174, 0.4543, 0.6196, 0.007039, 0.367, 0.007039, 0.3642, 0.009279, 0.3642, 0.009279, 0.367, 0.007039, 0.2192, 0.009279, 0.2192, 0.009279, 0.222, 0.007039, 0.222, 0.8919, 0.1779, 0.8903, 0.1779, 0.8904, 0.1751, 0.8919, 0.1751, 0.8904, 0.03288, 0.8904, 0.03007, 0.8919, 0.03006, 0.8919, 0.03288, 0.4843, 0.2192, 0.4866, 0.2192, 0.4866, 0.222, 0.4843, 0.222, 0.4866, 0.3642, 0.4866, 0.367, 0.4843, 0.367, 0.4843, 0.3642, 0.3193, 0.2192, 0.3215, 0.2192, 0.3215, 0.222, 0.3193, 0.222, 0.3215, 0.3642, 0.3215, 0.367, 0.3193, 0.367, 0.3193, 0.3642, 0.7276, 0.03287, 0.726, 0.03288, 0.726, 0.03006, 0.7276, 0.03006, 0.7276, 0.1751, 0.7276, 0.1779, 0.726, 0.1779, 0.726, 0.1751, 0.1903, 0.9339, 0.1875, 0.9339, 0.188, 0.9327, 0.1908, 0.9328, 0.04517, 0.9337, 0.04235, 0.9337, 0.04185, 0.9325, 0.04469, 0.9325, 0.9796, 0.5983, 0.9787, 0.5982, 0.9788, 0.5964, 0.9801, 0.5966, 0.9797, 0.4703, 0.9787, 0.4708, 0.9788, 0.469, 0.9798, 0.4689, 0.03034, 0.3642, 0.03258, 0.3642, 0.03258, 0.367, 0.03034, 0.367, 0.03034, 0.222, 0.03034, 0.2192, 0.03258, 0.2192, 0.03258, 0.222, 0.4516, 0.4466, 0.4539, 0.4449, 0.4539, 0.4477, 0.4516, 0.5917, 0.4539, 0.5905, 0.4533, 0.5933, 0.7421, 0.5921, 0.7406, 0.5921, 0.7406, 0.5893, 0.7421, 0.5893, 0.7421, 0.4461, 0.7421, 0.4489, 0.7406, 0.4489, 0.7406, 0.4461, 0.369, 0.7756, 0.3655, 0.7756, 0.3676, 0.7742, 0.8906, 0.2045, 0.8878, 0.204, 0.8903, 0.2022, 0.8918, 0.2026, 0.7301, 0.204, 0.7273, 0.2045, 0.7262, 0.2026, 0.7276, 0.2022, 0.2419, 0.8347, 0.2419, 0.8378, 0.2397, 0.8378, 0.2397, 0.8347, 0.8192, 0.4019, 0.8206, 0.4017, 0.8205, 0.4034, 0.6663, 0.2148, 0.6676, 0.2133, 0.6677, 0.215, 0.8153, 0.215, 0.8155, 0.2133, 0.8168, 0.2148, 0.9696, 0.4019, 0.9684, 0.4034, 0.9682, 0.4017, 0.9834, 0.9442, 0.9938, 0.9456, 0.995, 0.9411, 0.9864, 0.9408, 0.9864, 0.9254, 0.995, 0.925, 0.9938, 0.9205, 0.9834, 0.922, 0.6561, 0.9685, 0.6561, 0.965, 0.6516, 0.965, 0.6516, 0.9685, 0.5595, 0.9205, 0.5733, 0.9189, 0.5709, 0.9155, 0.5592, 0.9158, 0.9408, 0.9923, 0.9408, 0.9887, 0.9361, 0.9886, 0.9361, 0.9922, 0.06773, 0.9685, 0.06777, 0.965, 0.0632, 0.965, 0.06312, 0.9686, 0.01155, 0.9927, 0.00955, 0.9889, 0.001238, 0.9893, 0.0009954, 0.9942, 0.338, 0.9924, 0.3426, 0.9926, 0.3426, 0.9891, 0.3381, 0.989, 0.5679, 0.9257, 0.5706, 0.9223, 0.5553, 0.9211, 0.5545, 0.9255, 0.5707, 0.9443, 0.5679, 0.9409, 0.5545, 0.9412, 0.5553, 0.9456, 0.5733, 0.8977, 0.5595, 0.896, 0.5592, 0.9007, 0.5709, 0.901, 0.0009953, 0.9686, 0.00124, 0.9734, 0.009546, 0.9739, 0.01154, 0.9701, 0.3425, 0.9698, 0.338, 0.97, 0.3381, 0.9735, 0.3426, 0.9733, 0.6561, 0.9492, 0.6561, 0.9457, 0.6516, 0.9457, 0.6516, 0.9492, 0.06773, 0.9457, 0.06312, 0.9456, 0.0632, 0.9492, 0.06777, 0.9492, 0.9361, 0.969, 0.9361, 0.9726, 0.9407, 0.9725, 0.9408, 0.9689, 0.9209, 0.9442, 0.9267, 0.9441, 0.9266, 0.941, 0.9209, 0.9411, 0.623, 0.9441, 0.6287, 0.9442, 0.6287, 0.9411, 0.623, 0.941, 0.6274, 0.8976, 0.6275, 0.9006, 0.633, 0.9004, 0.6329, 0.8973, 0.926, 0.8964, 0.926, 0.8995, 0.9318, 0.8994, 0.9318, 0.8963, 0.9318, 0.9187, 0.9318, 0.9156, 0.926, 0.9155, 0.926, 0.9186, 0.6274, 0.9188, 0.633, 0.919, 0.6331, 0.916, 0.6275, 0.9158, 0.6229, 0.9224, 0.623, 0.9255, 0.6287, 0.9254, 0.6287, 0.9223, 0.9266, 0.9222, 0.9209, 0.9222, 0.9209, 0.9253, 0.9266, 0.9253, 0.3427, 0.7779, 0.3414, 0.7765, 0.3429, 0.7762, 1.956, 1.98, 1.953, 1.956, 1.974, 1.959, 0.3427, 0.8059, 0.3414, 0.8044, 0.3429, 0.8042, 1.955, 1.594, 1.953, 1.57, 1.973, 1.573, 1.955, 1.209, 1.973, 1.23, 1.953, 1.233, 0.3427, 0.7781, 0.3429, 0.7798, 0.3414, 0.7796, 1.956, 1.595, 1.974, 1.616, 1.953, 1.619, 0.3427, 0.7501, 0.3429, 0.7518, 0.3414, 0.7516, 0.002785, 0.2192, 0.007039, 0.2192, 0.007039, 0.222, 0.0027, 0.222, 0.3215, 0.3914, 0.4843, 0.3914, 0.485, 0.3942, 0.3215, 0.3942, 0.5341, 0.2063, 0.7254, 0.2063, 0.7254, 0.2081, 0.5341, 0.2081, 0.535, 0.00798, 0.7245, 0.007981, 0.7254, 0.009776, 0.5341, 0.009776, 0.7276, 0.2022, 0.8903, 0.2022, 0.8878, 0.204, 0.7301, 0.204, 0.03034, 0.1948, 0.009279, 0.1948, 0.008623, 0.192, 0.03034, 0.192, 0.8903, 0.005723, 0.7276, 0.005714, 0.7274, 0.004021, 0.8905, 0.004032, 0.03258, 0.3914, 0.3193, 0.3914, 0.3193, 0.3942, 0.03258, 0.3942, 0.4843, 0.1948, 0.3215, 0.1948, 0.3215, 0.192, 0.485, 0.192, 0.02023, 0.7405, 0.02023, 0.9318, 0.01843, 0.9309, 0.01843, 0.7414, 0.2186, 0.7405, 0.2186, 0.9318, 0.2168, 0.9318, 0.2168, 0.7405, 0.007039, 0.367, 0.002785, 0.367, 0.0027, 0.3642, 0.007039, 0.3642, 0.4245, 0.621, 0.4286, 0.6175, 0.4314, 0.6195, 0.4271, 0.6252, 0.4286, 0.413, 0.4314, 0.4187, 0.4298, 0.4207, 0.4245, 0.4191, 0.4298, 0.4485, 0.424, 0.448, 0.4241, 0.4452, 0.4298, 0.4457, 0.188, 0.94, 0.1875, 0.9339, 0.1903, 0.9339, 0.1907, 0.9399, 0.4551, 0.4187, 0.7399, 0.4187, 0.7406, 0.4209, 0.4539, 0.4209, 0.3888, 0.8378, 0.2419, 0.8378, 0.2419, 0.8347, 0.3888, 0.8347, 0.9802, 0.5489, 0.9799, 0.5693, 0.9788, 0.5702, 0.9788, 0.5492, 0.4058, 0.8798, 0.2434, 0.8795, 0.2423, 0.8783, 0.4051, 0.8785, 0.3193, 0.1948, 0.03258, 0.1948, 0.03258, 0.192, 0.3193, 0.192, 0.009279, 0.3914, 0.03034, 0.3914, 0.03034, 0.3942, 0.008623, 0.3942, 0.98, 0.4978, 0.9803, 0.519, 0.9789, 0.518, 0.9788, 0.4969, 0.7399, 0.6195, 0.4543, 0.6196, 0.4533, 0.6174, 0.7406, 0.6174, 0.2166, 0.9327, 0.2225, 0.9356, 0.2178, 0.94, 0.2146, 0.934, 0.3924, 0.8378, 0.3924, 0.8452, 0.3888, 0.8452, 0.3888, 0.8378, 0.03034, 0.3642, 0.03034, 0.222, 0.03258, 0.222, 0.03258, 0.3642, 0.03258, 0.2192, 0.3193, 0.2192, 0.3193, 0.222, 0.03258, 0.222, 0.3215, 0.222, 0.3215, 0.3642, 0.3193, 0.3642, 0.3193, 0.222, 0.3193, 0.367, 0.03258, 0.367, 0.03258, 0.3642, 0.3193, 0.3642, 0.4292, 0.5899, 0.4298, 0.4485, 0.4305, 0.4469, 0.4305, 0.5914, 0.1875, 0.9339, 0.04517, 0.9337, 0.04469, 0.9325, 0.188, 0.9327, 0.5341, 0.03413, 0.7254, 0.03413, 0.7254, 0.03693, 0.5341, 0.03693, 0.8904, 0.1751, 0.8904, 0.03288, 0.8919, 0.03288, 0.8919, 0.1751, 0.7254, 0.182, 0.5341, 0.182, 0.5341, 0.1792, 0.7254, 0.1792, 0.7276, 0.03287, 0.7276, 0.1751, 0.726, 0.1751, 0.726, 0.03288, 0.04459, 0.9318, 0.04549, 0.7405, 0.04829, 0.7405, 0.04739, 0.9318, 0.1896, 0.9318, 0.1887, 0.7405, 0.1915, 0.7405, 0.1924, 0.9318, 0.3215, 0.2192, 0.4843, 0.2192, 0.4843, 0.222, 0.3215, 0.222, 0.4866, 0.222, 0.4866, 0.3642, 0.4843, 0.3642, 0.4843, 0.222, 0.4843, 0.367, 0.3215, 0.367, 0.3215, 0.3642, 0.4843, 0.3642, 0.007039, 0.3642, 0.007039, 0.222, 0.009279, 0.222, 0.009279, 0.3642, 0.009279, 0.2192, 0.03034, 0.2192, 0.03034, 0.222, 0.009279, 0.222, 0.03034, 0.367, 0.009279, 0.367, 0.009279, 0.3642, 0.03034, 0.3642, 0.8903, 0.1779, 0.7276, 0.1779, 0.7276, 0.1751, 0.8904, 0.1751, 0.7276, 0.03006, 0.8904, 0.03007, 0.8904, 0.03288, 0.7276, 0.03287, 0.4516, 0.6255, 0.4523, 0.6197, 0.4543, 0.6196, 0.4539, 0.6256, 0.2419, 0.8378, 0.2419, 0.8452, 0.2397, 0.8452, 0.2397, 0.8378, 0.4908, 0.367, 0.4866, 0.367, 0.4866, 0.3642, 0.4909, 0.3642, 0.4866, 0.2192, 0.4908, 0.2192, 0.4909, 0.222, 0.4866, 0.222, 0.98, 0.5721, 0.9801, 0.5966, 0.9788, 0.5964, 0.9788, 0.572, 0.9797, 0.4703, 0.9798, 0.4953, 0.9787, 0.4951, 0.9787, 0.4708, 0.03258, 0.367, 0.03258, 0.3914, 0.03034, 0.3914, 0.03034, 0.367, 0.007039, 0.3922, 0.007039, 0.367, 0.009279, 0.367, 0.009279, 0.3914, 0.009279, 0.1948, 0.009279, 0.2192, 0.007039, 0.2192, 0.007039, 0.194, 0.03258, 0.1948, 0.03258, 0.2192, 0.03034, 0.2192, 0.03034, 0.1948, 0.726, 0.03006, 0.7261, 0.005507, 0.7276, 0.005714, 0.7276, 0.03006, 0.8918, 0.005516, 0.8919, 0.03006, 0.8904, 0.03007, 0.8903, 0.005723, 0.2146, 0.934, 0.1903, 0.9339, 0.1908, 0.9328, 0.2142, 0.933, 0.7262, 0.2026, 0.726, 0.1779, 0.7276, 0.1779, 0.7276, 0.2022, 0.8919, 0.1779, 0.8918, 0.2026, 0.8903, 0.2022, 0.8903, 0.1779, 0.04235, 0.9337, 0.01701, 0.9337, 0.01716, 0.9324, 0.04185, 0.9325, 0.4866, 0.194, 0.4866, 0.2192, 0.4843, 0.2192, 0.4843, 0.1948, 0.3193, 0.2192, 0.3193, 0.1948, 0.3215, 0.1948, 0.3215, 0.2192, 0.4843, 0.3914, 0.4843, 0.367, 0.4866, 0.367, 0.4866, 0.3922, 0.3193, 0.3914, 0.3193, 0.367, 0.3215, 0.367, 0.3215, 0.3914, 0.9788, 0.469, 0.9788, 0.4479, 0.9797, 0.4481, 0.9798, 0.4689, 0.9796, 0.5983, 0.9797, 0.6192, 0.9787, 0.6192, 0.9787, 0.5982, 0.7421, 0.4489, 0.7421, 0.5893, 0.7406, 0.5893, 0.7406, 0.4489, 0.7406, 0.5921, 0.4533, 0.5933, 0.4539, 0.5905, 0.7406, 0.5893, 0.4516, 0.5917, 0.4516, 0.4466, 0.4539, 0.4477, 0.4539, 0.5905, 0.4539, 0.4449, 0.7406, 0.4461, 0.7406, 0.4489, 0.4539, 0.4477, 0.9787, 0.5474, 0.9787, 0.5233, 0.9798, 0.5235, 0.9796, 0.5472, 0.7421, 0.5921, 0.7421, 0.6174, 0.7406, 0.6174, 0.7406, 0.5921, 0.9789, 0.4461, 0.9789, 0.4221, 0.9804, 0.4221, 0.9803, 0.4459, 0.7421, 0.421, 0.7421, 0.4461, 0.7406, 0.4461, 0.7406, 0.4209, 0.5289, 0.1855, 0.5289, 0.003182, 0.5307, 0.002721, 0.5307, 0.1859, 0.8159, 0.4034, 0.6671, 0.4034, 0.6677, 0.4017, 0.8153, 0.4017, 0.0027, 0.1859, 0.0027, 0.002721, 0.004495, 0.003182, 0.004495, 0.1855, 0.82, 0.2133, 0.9688, 0.2133, 0.9682, 0.215, 0.8206, 0.215, 0.3888, 0.8347, 0.3888, 0.828, 0.3903, 0.828, 0.3903, 0.8347, 0.8836, 0.2065, 0.8878, 0.204, 0.8906, 0.2045, 0.8851, 0.2081, 0.7328, 0.2081, 0.7273, 0.2045, 0.7301, 0.204, 0.7343, 0.2065, 0.2419, 0.828, 0.2419, 0.8347, 0.2404, 0.8347, 0.2404, 0.828, 0.3404, 0.1855, 0.3404, 0.003182, 0.3422, 0.003182, 0.3422, 0.1855, 0.8153, 0.215, 0.6677, 0.215, 0.6676, 0.2133, 0.8155, 0.2133, 0.1911, 0.1855, 0.1911, 0.003182, 0.1929, 0.003182, 0.1929, 0.1855, 0.8206, 0.4017, 0.9682, 0.4017, 0.9684, 0.4034, 0.8205, 0.4034, 0.9696, 0.2152, 0.9696, 0.4019, 0.9682, 0.4017, 0.9682, 0.215, 0.8192, 0.4019, 0.8192, 0.2152, 0.8206, 0.215, 0.8206, 0.4017, 0.6663, 0.4014, 0.6663, 0.2148, 0.6677, 0.215, 0.6677, 0.4017, 0.8168, 0.2148, 0.8167, 0.4015, 0.8153, 0.4017, 0.8153, 0.215, 0.995, 0.9411, 0.995, 0.925, 0.9864, 0.9254, 0.9864, 0.9408, 0.6561, 0.9685, 0.9918, 0.9685, 0.995, 0.965, 0.6561, 0.965, 0.9408, 0.9923, 0.9921, 0.992, 0.995, 0.9886, 0.9408, 0.9887, 0.06773, 0.9685, 0.6516, 0.9685, 0.6516, 0.965, 0.06777, 0.965, 0.01155, 0.9927, 0.338, 0.9924, 0.3381, 0.989, 0.00955, 0.9889, 0.5545, 0.9255, 0.5545, 0.9412, 0.5679, 0.9409, 0.5679, 0.9257, 0.5709, 0.9155, 0.5709, 0.901, 0.5592, 0.9007, 0.5592, 0.9158, 0.00955, 0.9889, 0.009546, 0.9739, 0.00124, 0.9734, 0.001238, 0.9893, 0.3426, 0.9891, 0.3426, 0.9733, 0.3381, 0.9735, 0.3381, 0.989, 0.6561, 0.965, 0.6561, 0.9492, 0.6516, 0.9492, 0.6516, 0.965, 0.06777, 0.9492, 0.6516, 0.9492, 0.6516, 0.9457, 0.06773, 0.9457, 0.009546, 0.9739, 0.3381, 0.9735, 0.338, 0.97, 0.01154, 0.9701, 0.9407, 0.9725, 0.995, 0.9724, 0.9921, 0.9689, 0.9408, 0.9689, 0.6561, 0.9492, 0.995, 0.9492, 0.9918, 0.9457, 0.6561, 0.9457, 0.3426, 0.9926, 0.9361, 0.9922, 0.9361, 0.9886, 0.3426, 0.9891, 0.9481, 0.8959, 0.995, 0.896, 0.995, 0.8925, 0.9453, 0.8925, 0.9453, 0.8767, 0.995, 0.8767, 0.995, 0.8732, 0.9481, 0.8734, 0.3426, 0.9733, 0.9361, 0.9726, 0.9361, 0.969, 0.3425, 0.9698, 0.06777, 0.965, 0.06777, 0.9492, 0.0632, 0.9492, 0.0632, 0.965, 0.9408, 0.9887, 0.9407, 0.9725, 0.9361, 0.9726, 0.9361, 0.9886, 0.9209, 0.9411, 0.6287, 0.9411, 0.6287, 0.9442, 0.9209, 0.9442, 0.633, 0.9004, 0.926, 0.8995, 0.926, 0.8964, 0.6329, 0.8973, 0.926, 0.9155, 0.6331, 0.916, 0.633, 0.919, 0.926, 0.9186, 0.6287, 0.9254, 0.9209, 0.9253, 0.9209, 0.9222, 0.6287, 0.9223, 0.9318, 0.9156, 0.9318, 0.8994, 0.926, 0.8995, 0.926, 0.9155, 0.6275, 0.9006, 0.6275, 0.9158, 0.6331, 0.916, 0.633, 0.9004, 0.623, 0.9255, 0.623, 0.941, 0.6287, 0.9411, 0.6287, 0.9254, 0.9266, 0.941, 0.9266, 0.9253, 0.9209, 0.9253, 0.9209, 0.9411, 0.9864, 0.9408, 0.9266, 0.941, 0.9267, 0.9441, 0.9834, 0.9442, 0.623, 0.941, 0.5679, 0.9409, 0.5707, 0.9443, 0.623, 0.9441, 0.5679, 0.9257, 0.623, 0.9255, 0.6229, 0.9224, 0.5706, 0.9223, 0.9834, 0.922, 0.9266, 0.9222, 0.9266, 0.9253, 0.9864, 0.9254, 0.5709, 0.901, 0.6275, 0.9006, 0.6274, 0.8976, 0.5733, 0.8977, 0.9318, 0.8994, 0.995, 0.8993, 0.9913, 0.8963, 0.9318, 0.8963, 0.995, 0.9155, 0.9318, 0.9156, 0.9318, 0.9187, 0.9913, 0.9185, 0.5733, 0.9189, 0.6274, 0.9188, 0.6275, 0.9158, 0.5709, 0.9155, 0.007039, 0.194, 0.003253, 0.1912, 0.005796, 0.187, 0.008623, 0.192, 0.03258, 0.1866, 0.03258, 0.192, 0.03034, 0.192, 0.03034, 0.1867, 0.7399, 0.4187, 0.7405, 0.4126, 0.7427, 0.4126, 0.7421, 0.4187, 0.008623, 0.3942, 0.007351, 0.3993, 0.003264, 0.3931, 0.007039, 0.3922, 0.3215, 0.1866, 0.3215, 0.192, 0.3193, 0.192, 0.3193, 0.1866, 0.04517, 0.9337, 0.04468, 0.9399, 0.04184, 0.9398, 0.04235, 0.9337, 0.4286, 0.5925, 0.4241, 0.593, 0.424, 0.5902, 0.4292, 0.5899, 0.3215, 0.3942, 0.3215, 0.3996, 0.3193, 0.3996, 0.3193, 0.3942, 0.03034, 0.3995, 0.03034, 0.3942, 0.03258, 0.3942, 0.03258, 0.3996, 0.485, 0.192, 0.4874, 0.1874, 0.4911, 0.1908, 0.4866, 0.194, 0.4866, 0.3922, 0.491, 0.3949, 0.4862, 0.3998, 0.485, 0.3942, 0.4551, 0.4187, 0.4539, 0.4209, 0.4529, 0.4187, 0.3429, 0.7762, 0.364, 0.7763, 0.364, 0.778, 0.3427, 0.7779, 0.3429, 0.8042, 0.364, 0.8042, 0.364, 0.806, 0.3427, 0.8059, 0.364, 0.7798, 0.3429, 0.7798, 0.3427, 0.7781, 0.364, 0.778, 0.364, 0.7518, 0.3429, 0.7518, 0.3427, 0.7501, 0.364, 0.7501, 0.3429, 0.7798, 0.3429, 0.8042, 0.3414, 0.8044, 0.3414, 0.7796, 0.3655, 0.7518, 0.3655, 0.7763, 0.364, 0.7763, 0.364, 0.7518, 0.3414, 0.7765, 0.3414, 0.7516, 0.3429, 0.7518, 0.3429, 0.7762, 0.3655, 0.7798, 0.3655, 0.8042, 0.364, 0.8042, 0.364, 0.7798, 0.9788, 0.5492, 0.766, 0.5492, 0.766, 0.5474, 0.9787, 0.5474, 0.766, 0.5212, 0.9786, 0.5215, 0.9787, 0.5233, 0.766, 0.523, 0.9788, 0.4969, 0.7661, 0.4972, 0.7661, 0.4954, 0.9787, 0.4951, 0.766, 0.4693, 0.9788, 0.469, 0.9787, 0.4708, 0.766, 0.4711, 0.9787, 0.5982, 0.766, 0.5982, 0.766, 0.5964, 0.9788, 0.5964, 0.766, 0.5702, 0.9788, 0.5702, 0.9788, 0.572, 0.766, 0.572, 0.9788, 0.4479, 0.766, 0.4482, 0.766, 0.4464, 0.9789, 0.4461, 0.7661, 0.5183, 0.9789, 0.518, 0.9786, 0.5197, 0.7661, 0.5201, 0.03034, 0.2192, 0.009279, 0.2192, 0.009279, 0.1948, 0.03034, 0.1948, 0.007039, 0.194, 0.007039, 0.2192, 0.002785, 0.2192, 0.003253, 0.1912, 0.03034, 0.192, 0.008623, 0.192, 0.005796, 0.187, 0.03034, 0.1867, 0.008623, 0.3942, 0.03034, 0.3942, 0.03034, 0.3995, 0.007351, 0.3993, 0.03034, 0.3914, 0.009279, 0.3914, 0.009279, 0.367, 0.03034, 0.367, 0.007039, 0.367, 0.007039, 0.3922, 0.003264, 0.3931, 0.002785, 0.367, 0.5289, 0.003182, 0.5289, 0.1855, 0.3422, 0.1855, 0.3422, 0.003182, 0.8836, 0.2065, 0.7343, 0.2065, 0.7301, 0.204, 0.8878, 0.204, 0.5381, 0.002564, 0.7213, 0.002564, 0.7245, 0.007981, 0.535, 0.00798, 0.8153, 0.4017, 0.6677, 0.4017, 0.6677, 0.215, 0.8153, 0.215, 0.485, 0.192, 0.3215, 0.192, 0.3215, 0.1866, 0.4874, 0.1874, 0.4843, 0.2192, 0.3215, 0.2192, 0.3215, 0.1948, 0.4843, 0.1948, 0.4866, 0.2192, 0.4866, 0.194, 0.4911, 0.1908, 0.4908, 0.2192, 0.7254, 0.2063, 0.5341, 0.2063, 0.5341, 0.182, 0.7254, 0.182, 0.5019, 0.4034, 0.5019, 0.2122, 0.6647, 0.2122, 0.6647, 0.4034, 0.7276, 0.005714, 0.8903, 0.005723, 0.8904, 0.03007, 0.7276, 0.03006, 0.3215, 0.3942, 0.485, 0.3942, 0.4862, 0.3998, 0.3215, 0.3996, 0.4843, 0.3914, 0.3215, 0.3914, 0.3215, 0.367, 0.4843, 0.367, 0.4866, 0.3922, 0.4866, 0.367, 0.4908, 0.367, 0.491, 0.3949, 0.2168, 0.7405, 0.2168, 0.9318, 0.1924, 0.9318, 0.1915, 0.7405, 0.3193, 0.3914, 0.03258, 0.3914, 0.03258, 0.367, 0.3193, 0.367, 0.03258, 0.3942, 0.3193, 0.3942, 0.3193, 0.3996, 0.03258, 0.3996, 0.01302, 0.9277, 0.01302, 0.7445, 0.01843, 0.7414, 0.01843, 0.9309, 0.004495, 0.1855, 0.004495, 0.003182, 0.1911, 0.003182, 0.1911, 0.1855, 0.3193, 0.192, 0.03258, 0.192, 0.03258, 0.1866, 0.3193, 0.1866, 0.3193, 0.2192, 0.03258, 0.2192, 0.03258, 0.1948, 0.3193, 0.1948, 0.4286, 0.5925, 0.4286, 0.6175, 0.4245, 0.621, 0.4241, 0.593, 0.4314, 0.6195, 0.4523, 0.6197, 0.4516, 0.6255, 0.4271, 0.6252, 0.9788, 0.5964, 0.766, 0.5964, 0.766, 0.572, 0.9788, 0.572, 0.9788, 0.5702, 0.766, 0.5702, 0.766, 0.5492, 0.9788, 0.5492, 0.4529, 0.4187, 0.4314, 0.4187, 0.4286, 0.413, 0.4516, 0.4127, 0.9789, 0.518, 0.7661, 0.5183, 0.7661, 0.4972, 0.9788, 0.4969, 0.4298, 0.4207, 0.4298, 0.4457, 0.4241, 0.4452, 0.4245, 0.4191, 0.9787, 0.4951, 0.7661, 0.4954, 0.766, 0.4711, 0.9787, 0.4708, 0.2434, 0.8795, 0.4058, 0.8798, 0.4051, 0.8859, 0.2404, 0.8859, 0.1903, 0.9339, 0.2146, 0.934, 0.2178, 0.94, 0.1907, 0.9399, 0.8206, 0.215, 0.9682, 0.215, 0.9682, 0.4017, 0.8206, 0.4017, 0.2419, 0.828, 0.3888, 0.828, 0.3888, 0.8347, 0.2419, 0.8347, 0.7399, 0.4187, 0.4551, 0.4187, 0.4539, 0.4126, 0.7405, 0.4126, 0.4539, 0.4209, 0.7406, 0.4209, 0.7406, 0.4461, 0.4539, 0.4449, 0.9789, 0.4461, 0.766, 0.4464, 0.766, 0.4221, 0.9789, 0.4221, 0.4533, 0.5933, 0.7406, 0.5921, 0.7406, 0.6174, 0.4533, 0.6174, 0.9787, 0.5474, 0.766, 0.5474, 0.766, 0.523, 0.9787, 0.5233, 0.4543, 0.6196, 0.7399, 0.6195, 0.7406, 0.6256, 0.4539, 0.6256, 0.007039, 0.222, 0.007039, 0.3642, 0.0027, 0.3642, 0.0027, 0.222, 0.009279, 0.222, 0.03034, 0.222, 0.03034, 0.3642, 0.009279, 0.3642, 0.7254, 0.03413, 0.5341, 0.03413, 0.5341, 0.009776, 0.7254, 0.009776, 0.5341, 0.03693, 0.7254, 0.03693, 0.7254, 0.1792, 0.5341, 0.1792, 0.8904, 0.1751, 0.7276, 0.1751, 0.7276, 0.03287, 0.8904, 0.03288, 0.7276, 0.1779, 0.8903, 0.1779, 0.8903, 0.2022, 0.7276, 0.2022, 0.3215, 0.222, 0.4843, 0.222, 0.4843, 0.3642, 0.3215, 0.3642, 0.4866, 0.3642, 0.4866, 0.222, 0.4909, 0.222, 0.4909, 0.3642, 0.03258, 0.222, 0.3193, 0.222, 0.3193, 0.3642, 0.03258, 0.3642, 0.04739, 0.9318, 0.04829, 0.7405, 0.1887, 0.7405, 0.1896, 0.9318, 0.02023, 0.7405, 0.04549, 0.7405, 0.04459, 0.9318, 0.02023, 0.9318, 0.04517, 0.9337, 0.1875, 0.9339, 0.188, 0.94, 0.04468, 0.9399, 0.01701, 0.9337, 0.04235, 0.9337, 0.04184, 0.9398, 0.01302, 0.94, 0.4298, 0.4485, 0.4292, 0.5899, 0.424, 0.5902, 0.424, 0.448, 0.4305, 0.4469, 0.4516, 0.4466, 0.4516, 0.5917, 0.4305, 0.5914, 0.9787, 0.6192, 0.766, 0.6192, 0.766, 0.5982, 0.9787, 0.5982, 0.9788, 0.469, 0.766, 0.4693, 0.766, 0.4482, 0.9788, 0.4479, 0.7406, 0.5893, 0.4539, 0.5905, 0.4539, 0.4477, 0.7406, 0.4489, 0.2419, 0.8378, 0.3888, 0.8378, 0.3888, 0.8452, 0.2419, 0.8452, 0.3404, 0.003182, 0.3404, 0.1855, 0.1929, 0.1855, 0.1929, 0.003182, 0.9864, 0.9408, 0.9864, 0.9254, 0.9266, 0.9253, 0.9266, 0.941, 0.9407, 0.9725, 0.9408, 0.9887, 0.995, 0.9886, 0.995, 0.9724, 0.6561, 0.9492, 0.6561, 0.965, 0.995, 0.965, 0.995, 0.9492, 0.06777, 0.9492, 0.06777, 0.965, 0.6516, 0.965, 0.6516, 0.9492, 0.5709, 0.901, 0.5709, 0.9155, 0.6275, 0.9158, 0.6275, 0.9006, 0.3426, 0.9733, 0.3426, 0.9891, 0.9361, 0.9886, 0.9361, 0.9726, 0.9453, 0.8767, 0.9453, 0.8925, 0.995, 0.8925, 0.995, 0.8767, 0.009546, 0.9739, 0.00955, 0.9889, 0.3381, 0.989, 0.3381, 0.9735, 0.9318, 0.8994, 0.9318, 0.9156, 0.995, 0.9155, 0.995, 0.8993, 0.623, 0.941, 0.623, 0.9255, 0.5679, 0.9257, 0.5679, 0.9409, 0.6287, 0.9254, 0.6287, 0.9411, 0.9209, 0.9411, 0.9209, 0.9253, 0.926, 0.9155, 0.926, 0.8995, 0.633, 0.9004, 0.6331, 0.916, 0.364, 0.7763, 0.3429, 0.7762, 0.3429, 0.7518, 0.364, 0.7518, 0.3429, 0.7798, 0.364, 0.7798, 0.364, 0.8042, 0.3429, 0.8042, 0.3883, 0.7781, 0.3897, 0.7797, 0.3881, 0.7799, 0.3669, 0.778, 0.3671, 0.7799, 0.3655, 0.7797, 0.3935, 0.7728, 0.3918, 0.7742, 0.3916, 0.7726, 0.3934, 0.7515, 0.3916, 0.7517, 0.3918, 0.7501, 0.3655, 0.7515, 0.3672, 0.7501, 0.3674, 0.7517, 0.3655, 0.7728, 0.3674, 0.7726, 0.3672, 0.7742, 0.3669, 0.806, 0.3655, 0.8043, 0.3671, 0.8041, 0.3883, 0.806, 0.3881, 0.8041, 0.3897, 0.8043, 0.3935, 0.7515, 0.3951, 0.7501, 0.3954, 0.7517, 0.3935, 0.7728, 0.3954, 0.7726, 0.3951, 0.7742, 0.4214, 0.797, 0.4198, 0.7984, 0.4195, 0.7968, 0.4214, 0.7756, 0.4196, 0.7758, 0.4198, 0.7742, 0.3935, 0.7756, 0.3951, 0.7742, 0.3954, 0.7758, 0.3935, 0.797, 0.3954, 0.7968, 0.3951, 0.7984, 0.4214, 0.7728, 0.4198, 0.7742, 0.4195, 0.7726, 0.4214, 0.7515, 0.4196, 0.7517, 0.4198, 0.7501, 0.3881, 0.7799, 0.3671, 0.7799, 0.3669, 0.778, 0.3883, 0.7781, 0.3916, 0.7726, 0.3916, 0.7517, 0.3934, 0.7515, 0.3935, 0.7728, 0.3674, 0.7517, 0.3674, 0.7726, 0.3655, 0.7728, 0.3655, 0.7515, 0.3671, 0.8041, 0.3881, 0.8041, 0.3883, 0.806, 0.3669, 0.806, 0.3674, 0.7726, 0.3916, 0.7726, 0.3918, 0.7742, 0.3672, 0.7742, 0.3655, 0.8043, 0.3655, 0.7797, 0.3671, 0.7799, 0.3671, 0.8041, 0.3897, 0.7797, 0.3897, 0.8043, 0.3881, 0.8041, 0.3881, 0.7799, 0.3672, 0.7501, 0.3918, 0.7501, 0.3916, 0.7517, 0.3674, 0.7517, 0.3124, 0.7924, 0.3124, 0.772, 0.3144, 0.772, 0.3144, 0.7924, 0.2425, 0.772, 0.2425, 0.7924, 0.2405, 0.7924, 0.2405, 0.772, 0.3157, 0.8129, 0.3157, 0.8333, 0.3137, 0.8333, 0.3137, 0.8129, 0.2876, 0.8333, 0.2876, 0.8129, 0.2896, 0.8129, 0.2896, 0.8333, 0.2634, 0.7924, 0.2634, 0.772, 0.2654, 0.772, 0.2654, 0.7924, 0.2915, 0.772, 0.2915, 0.7924, 0.2896, 0.7924, 0.2896, 0.772, 0.2667, 0.8129, 0.2667, 0.8333, 0.2647, 0.8333, 0.2647, 0.8129, 0.3366, 0.8333, 0.3366, 0.8129, 0.3386, 0.8129, 0.3386, 0.8333, 0.3954, 0.7517, 0.3954, 0.7726, 0.3935, 0.7728, 0.3935, 0.7515, 0.4195, 0.7968, 0.4196, 0.7758, 0.4214, 0.7756, 0.4214, 0.797, 0.3954, 0.7758, 0.3954, 0.7968, 0.3935, 0.797, 0.3935, 0.7756, 0.4195, 0.7726, 0.4196, 0.7517, 0.4214, 0.7515, 0.4214, 0.7728, 0.3954, 0.7968, 0.4195, 0.7968, 0.4198, 0.7984, 0.3951, 0.7984, 0.4198, 0.7742, 0.3951, 0.7742, 0.3954, 0.7726, 0.4195, 0.7726, 0.3951, 0.7501, 0.4198, 0.7501, 0.4196, 0.7517, 0.3954, 0.7517, 0.3951, 0.7742, 0.4198, 0.7742, 0.4196, 0.7758, 0.3954, 0.7758, 0.3105, 0.7719, 0.3105, 0.7516, 0.3124, 0.7516, 0.3124, 0.7719, 0.3386, 0.7516, 0.3386, 0.7719, 0.3366, 0.7719, 0.3366, 0.7516, 0.3157, 0.7925, 0.3157, 0.8129, 0.3137, 0.8129, 0.3137, 0.7925, 0.2876, 0.8129, 0.2876, 0.7925, 0.2896, 0.7925, 0.2896, 0.8129, 0.2615, 0.7719, 0.2615, 0.7516, 0.2634, 0.7516, 0.2634, 0.7719, 0.2896, 0.7516, 0.2896, 0.7719, 0.2876, 0.7719, 0.2876, 0.7516, 0.2667, 0.7925, 0.2667, 0.8129, 0.2647, 0.8129, 0.2647, 0.7925, 0.3366, 0.8129, 0.3366, 0.7925, 0.3386, 0.7925, 0.3386, 0.8129, 0.3124, 0.7924, 0.2915, 0.7924, 0.2915, 0.772, 0.3124, 0.772, 0.2896, 0.7924, 0.2654, 0.7924, 0.2654, 0.772, 0.2896, 0.772, 0.3157, 0.8129, 0.3366, 0.8129, 0.3366, 0.8333, 0.3157, 0.8333, 0.2896, 0.8129, 0.3137, 0.8129, 0.3137, 0.8333, 0.2896, 0.8333, 0.2405, 0.8129, 0.2647, 0.8129, 0.2647, 0.8333, 0.2405, 0.8333, 0.3386, 0.7924, 0.3144, 0.7924, 0.3144, 0.772, 0.3386, 0.772, 0.2634, 0.7924, 0.2425, 0.7924, 0.2425, 0.772, 0.2634, 0.772, 0.2667, 0.8129, 0.2876, 0.8129, 0.2876, 0.8333, 0.2667, 0.8333, 0.3671, 0.7799, 0.3881, 0.7799, 0.3881, 0.8041, 0.3671, 0.8041, 0.3674, 0.7726, 0.3674, 0.7517, 0.3916, 0.7517, 0.3916, 0.7726, 0.3105, 0.7719, 0.2896, 0.7719, 0.2896, 0.7516, 0.3105, 0.7516, 0.2876, 0.7719, 0.2634, 0.7719, 0.2634, 0.7516, 0.2876, 0.7516, 0.3157, 0.7925, 0.3366, 0.7925, 0.3366, 0.8129, 0.3157, 0.8129, 0.2896, 0.7925, 0.3137, 0.7925, 0.3137, 0.8129, 0.2896, 0.8129, 0.2405, 0.7925, 0.2647, 0.7925, 0.2647, 0.8129, 0.2405, 0.8129, 0.3366, 0.7719, 0.3124, 0.7719, 0.3124, 0.7516, 0.3366, 0.7516, 0.2615, 0.7719, 0.2405, 0.7719, 0.2405, 0.7516, 0.2615, 0.7516, 0.2667, 0.7925, 0.2876, 0.7925, 0.2876, 0.8129, 0.2667, 0.8129, 0.3954, 0.7726, 0.3954, 0.7517, 0.4196, 0.7517, 0.4195, 0.7726, 0.3954, 0.7968, 0.3954, 0.7758, 0.4196, 0.7758, 0.4195, 0.7968, 0.9786, 0.5215, 0.9795, 0.5213, 0.9798, 0.5235, 0.9787, 0.5233, 0.4292, 0.5899, 0.4305, 0.5914, 0.4286, 0.5925, 0.9788, 0.5492, 0.9787, 0.5474, 0.9796, 0.5472, 0.9802, 0.5489, 0.9788, 0.4479, 0.9789, 0.4461, 0.9803, 0.4459, 0.9797, 0.4481, 0.4298, 0.4485, 0.4298, 0.4457, 0.4305, 0.4469, 0.2419, 0.8328, 0.2419, 0.8347, 0.2397, 0.8347, 0.2397, 0.8328, 0.3903, 0.8347, 0.3903, 0.8377, 0.3888, 0.8377, 0.3888, 0.8347, 0.7421, 0.421, 0.7406, 0.4209, 0.7421, 0.4187, 0.7431, 0.4196, 0.4539, 0.4126, 0.4551, 0.4187, 0.4529, 0.4187, 0.4516, 0.4127])
me_cube_001.update()
me_cube_005 = bpy.data.meshes.new('Cube.005')
me_cube_005.from_pydata([(1.313, 0.04177, 0.01952), (1.313, 0.0361, 0.02121), (1.308, 0.04177, 0.02121), (1.331, 0.0701, 0.235), (1.326, 0.06678, 0.2367), (1.333, 0.05876, 0.2367), (1.336, 0.06443, 0.235), (1.313, 0.7597, 0.01952), (1.308, 0.7597, 0.02121), (1.313, 0.7654, 0.02121), (1.331, 0.7314, 0.235), (1.336, 0.7371, 0.235), (1.333, 0.7427, 0.2367), (1.326, 0.7347, 0.2367), (1.897, 0.04177, 0.01952), (1.902, 0.04177, 0.02121), (1.897, 0.0361, 0.02121), (1.879, 0.0701, 0.235), (1.874, 0.06443, 0.235), (1.877, 0.05876, 0.2367), (1.884, 0.06678, 0.2367), (1.897, 0.7597, 0.01952), (1.897, 0.7654, 0.02121), (1.902, 0.7597, 0.02121), (1.874, 0.7371, 0.235), (1.879, 0.7314, 0.235), (1.884, 0.7347, 0.2367), (1.877, 0.7427, 0.2367), (1.313, 0.0361, 0.235), (1.319, 0.04177, 0.2367), (1.313, 0.04979, 0.2367), (1.308, 0.04177, 0.235), (1.313, 0.7517, 0.2367), (1.319, 0.7597, 0.2367), (1.313, 0.7654, 0.235), (1.308, 0.7597, 0.235), (1.891, 0.7597, 0.2367), (1.897, 0.7517, 0.2367), (1.902, 0.7597, 0.235), (1.897, 0.7654, 0.235), (1.897, 0.04979, 0.2367), (1.891, 0.04177, 0.2367), (1.897, 0.0361, 0.235), (1.902, 0.04177, 0.235), (1.331, 0.0701, 0.04716), (1.336, 0.06443, 0.04716), (1.336, 0.0701, 0.04547), (1.331, 0.7314, 0.04716), (1.336, 0.7314, 0.04547), (1.336, 0.7371, 0.04716), (1.874, 0.7371, 0.04716), (1.874, 0.7314, 0.04547), (1.879, 0.7314, 0.04716), (1.879, 0.0701, 0.04716), (1.874, 0.0701, 0.04547), (1.874, 0.06443, 0.04716)], [], [(0, 1, 2), (3, 4, 5, 6), (7, 8, 9), (10, 11, 12, 13), (14, 15, 16), (17, 18, 19, 20), (21, 22, 23), (24, 25, 26, 27), (28, 29, 30, 31), (32, 33, 34, 35), (36, 37, 38, 39), (40, 41, 42, 43), (44, 45, 46), (47, 48, 49), (50, 51, 52), (53, 54, 55), (7, 0, 2, 8), (1, 28, 31, 2), (30, 32, 35, 31), (34, 9, 8, 35), (21, 7, 9, 22), (33, 36, 39, 34), (38, 23, 22, 39), (14, 21, 23, 15), (37, 40, 43, 38), (42, 16, 15, 43), (0, 14, 16, 1), (41, 29, 28, 42), (3, 10, 13, 4), (11, 24, 27, 12), (25, 17, 20, 26), (18, 6, 5, 19), (29, 5, 4, 30), (12, 33, 32, 13), (26, 37, 36, 27), (19, 41, 40, 20), (46, 48, 47, 44), (48, 51, 50, 49), (51, 54, 53, 52), (54, 46, 45, 55), (24, 50, 52, 25), (55, 18, 17, 53), (6, 45, 44, 3), (49, 11, 10, 47), (7, 21, 14, 0), (2, 31, 35, 8), (16, 42, 28, 1), (10, 3, 44, 47), (4, 13, 32, 30), (6, 18, 55, 45), (19, 5, 29, 41), (9, 34, 39, 22), (12, 27, 36, 33), (24, 11, 49, 50), (23, 38, 43, 15), (26, 20, 40, 37), (17, 25, 52, 53), (51, 48, 46, 54)])
me_cube_005.polygons.foreach_set('use_smooth', [True] * 58)
_uv = me_cube_005.uv_layers.new(name='UVMap')
_uv.uv.foreach_set('vector', [0.8233, 0.5142, 0.8234, 0.5121, 0.825, 0.5141, 0.418, 0.5261, 0.4163, 0.5249, 0.4186, 0.5221, 0.4196, 0.5241, 0.8233, 0.7615, 0.825, 0.7615, 0.8234, 0.7635, 0.418, 0.7541, 0.4196, 0.756, 0.4186, 0.758, 0.4163, 0.7552, 0.6219, 0.5142, 0.6202, 0.5141, 0.6218, 0.5121, 0.6069, 0.524, 0.6053, 0.5221, 0.6063, 0.5201, 0.6086, 0.5228, 0.6219, 0.7615, 0.6218, 0.7635, 0.6202, 0.7615, 0.6103, 0.7538, 0.6118, 0.7518, 0.6135, 0.7529, 0.6114, 0.7557, 0.4115, 0.5143, 0.4138, 0.5163, 0.4116, 0.5191, 0.4099, 0.5163, 0.4116, 0.7611, 0.4138, 0.7638, 0.4115, 0.7658, 0.4099, 0.7639, 0.6163, 0.7615, 0.6184, 0.7586, 0.6202, 0.7614, 0.6186, 0.7634, 0.6132, 0.5169, 0.611, 0.5142, 0.6132, 0.5121, 0.6148, 0.5141, 0.8091, 0.9934, 0.8075, 0.9954, 0.8074, 0.9933, 0.8091, 0.7655, 0.8074, 0.7655, 0.8075, 0.7635, 0.6218, 0.7635, 0.6219, 0.7655, 0.6202, 0.7655, 0.6202, 0.9934, 0.6219, 0.9933, 0.6218, 0.9954, 0.8233, 0.7615, 0.8233, 0.5142, 0.825, 0.5141, 0.825, 0.7615, 0.07365, 0.4538, 4.767e-08, 0.4538, 4.778e-08, 0.4513, 0.07365, 0.4513, 0.4116, 0.5191, 0.4116, 0.7611, 0.4099, 0.7639, 0.4099, 0.5163, 6.433e-08, 0.2015, 0.07365, 0.2015, 0.07365, 0.204, 5.859e-08, 0.204, 0.6219, 0.7615, 0.8233, 0.7615, 0.8234, 0.7635, 0.6218, 0.7635, 0.4138, 0.7638, 0.6111, 0.7661, 0.6134, 0.7681, 0.4115, 0.7658, -1.848e-10, 0.9051, 0.07365, 0.9051, 0.07365, 0.9076, -2.95e-10, 0.9076, 0.6219, 0.5142, 0.6219, 0.7615, 0.6202, 0.7615, 0.6202, 0.5141, 0.6184, 0.7586, 0.6132, 0.5169, 0.6148, 0.5141, 0.6202, 0.7614, 1.074e-08, 0.6553, 0.07365, 0.6553, 0.07365, 0.6578, 1.625e-08, 0.6578, 0.8233, 0.5142, 0.6219, 0.5142, 0.6218, 0.5121, 0.8234, 0.5121, 0.611, 0.5142, 0.4138, 0.5163, 0.4115, 0.5143, 0.6132, 0.5121, 0.418, 0.5261, 0.418, 0.7541, 0.4163, 0.7552, 0.4163, 0.5249, 0.4196, 0.756, 0.6055, 0.7581, 0.6064, 0.7602, 0.4186, 0.758, 0.6118, 0.7518, 0.6069, 0.524, 0.6086, 0.5228, 0.6135, 0.7529, 0.6053, 0.5221, 0.4196, 0.5241, 0.4186, 0.5221, 0.6063, 0.5201, 0.4138, 0.5163, 0.4186, 0.5221, 0.4163, 0.5249, 0.4116, 0.5191, 0.4186, 0.758, 0.4138, 0.7638, 0.4116, 0.7611, 0.4163, 0.7552, 0.6135, 0.7529, 0.6184, 0.7586, 0.6163, 0.7615, 0.6114, 0.7557, 0.6063, 0.5201, 0.611, 0.5142, 0.6132, 0.5169, 0.6086, 0.5228, 0.8074, 0.9933, 0.8074, 0.7655, 0.8091, 0.7655, 0.8091, 0.9934, 0.8074, 0.7655, 0.6219, 0.7655, 0.6218, 0.7635, 0.8075, 0.7635, 0.6219, 0.7655, 0.6219, 0.9933, 0.6202, 0.9934, 0.6202, 0.7655, 0.6219, 0.9933, 0.8074, 0.9933, 0.8075, 0.9954, 0.6218, 0.9954, 0.2182, 8.047e-08, 0.2829, -1.237e-08, 0.2829, 0.00252, 0.2182, 0.00252, 0.2829, 0.2328, 0.2182, 0.2328, 0.2182, 0.2303, 0.2829, 0.2303, 0.2182, 0.4184, 0.2829, 0.4184, 0.2829, 0.4209, 0.2182, 0.4209, 0.2829, 0.6512, 0.2182, 0.6512, 0.2182, 0.6487, 0.2829, 0.6487, 0.8233, 0.7615, 0.6219, 0.7615, 0.6219, 0.5142, 0.8233, 0.5142, 0.07365, 0.4513, 4.778e-08, 0.4513, 5.859e-08, 0.204, 0.07365, 0.204, 0.07365, 0.6553, 1.074e-08, 0.6553, 4.767e-08, 0.4538, 0.07365, 0.4538, 0.2182, 0.6487, 0.2182, 0.4209, 0.2829, 0.4209, 0.2829, 0.6487, 0.4163, 0.5249, 0.4163, 0.7552, 0.4116, 0.7611, 0.4116, 0.5191, 0.2182, 0.4184, 0.2182, 0.2328, 0.2829, 0.2328, 0.2829, 0.4184, 0.6063, 0.5201, 0.4186, 0.5221, 0.4138, 0.5163, 0.611, 0.5142, 0.07365, 0.2015, 6.433e-08, 0.2015, 9.001e-08, 3.934e-15, 0.07365, 3.219e-09, 0.4186, 0.758, 0.6064, 0.7602, 0.6111, 0.7661, 0.4138, 0.7638, 0.2182, 0.8368, 0.2182, 0.6512, 0.2829, 0.6512, 0.2829, 0.8368, 0.07365, 0.9051, -1.848e-10, 0.9051, 1.625e-08, 0.6578, 0.07365, 0.6578, 0.6135, 0.7529, 0.6086, 0.5228, 0.6132, 0.5169, 0.6184, 0.7586, 0.2182, 0.2303, 0.2182, 0.00252, 0.2829, 0.00252, 0.2829, 0.2303, 0.6219, 0.7655, 0.8074, 0.7655, 0.8074, 0.9933, 0.6219, 0.9933])
me_cube_005.update()
me_cube_006 = bpy.data.meshes.new('Cube.006')
me_cube_006.from_pydata([(1.313, 0.04177, 0.5451), (1.313, 0.0361, 0.5468), (1.308, 0.04177, 0.5468), (1.331, 0.0701, 0.7566), (1.326, 0.06678, 0.7583), (1.333, 0.05876, 0.7583), (1.336, 0.06443, 0.7566), (1.313, 0.7597, 0.5451), (1.308, 0.7597, 0.5468), (1.313, 0.7654, 0.5468), (1.331, 0.7314, 0.7566), (1.336, 0.7371, 0.7566), (1.333, 0.7427, 0.7583), (1.326, 0.7347, 0.7583), (1.897, 0.04177, 0.5451), (1.902, 0.04177, 0.5468), (1.897, 0.0361, 0.5468), (1.879, 0.0701, 0.7566), (1.874, 0.06443, 0.7566), (1.877, 0.05876, 0.7583), (1.884, 0.06678, 0.7583), (1.897, 0.7597, 0.5451), (1.897, 0.7654, 0.5468), (1.902, 0.7597, 0.5468), (1.874, 0.7371, 0.7566), (1.879, 0.7314, 0.7566), (1.884, 0.7347, 0.7583), (1.877, 0.7427, 0.7583), (1.313, 0.0361, 0.7566), (1.319, 0.04177, 0.7583), (1.313, 0.04979, 0.7583), (1.308, 0.04177, 0.7566), (1.313, 0.7517, 0.7583), (1.319, 0.7597, 0.7583), (1.313, 0.7654, 0.7566), (1.308, 0.7597, 0.7566), (1.891, 0.7597, 0.7583), (1.897, 0.7517, 0.7583), (1.902, 0.7597, 0.7566), (1.897, 0.7654, 0.7566), (1.897, 0.04979, 0.7583), (1.891, 0.04177, 0.7583), (1.897, 0.0361, 0.7566), (1.902, 0.04177, 0.7566), (1.331, 0.0701, 0.5723), (1.336, 0.06443, 0.5723), (1.336, 0.0701, 0.5706), (1.331, 0.7314, 0.5723), (1.336, 0.7314, 0.5706), (1.336, 0.7371, 0.5723), (1.874, 0.7371, 0.5723), (1.874, 0.7314, 0.5706), (1.879, 0.7314, 0.5723), (1.879, 0.0701, 0.5723), (1.874, 0.0701, 0.5706), (1.874, 0.06443, 0.5723)], [], [(0, 1, 2), (3, 4, 5, 6), (7, 8, 9), (10, 11, 12, 13), (14, 15, 16), (17, 18, 19, 20), (21, 22, 23), (24, 25, 26, 27), (28, 29, 30, 31), (32, 33, 34, 35), (36, 37, 38, 39), (40, 41, 42, 43), (44, 45, 46), (47, 48, 49), (50, 51, 52), (53, 54, 55), (7, 0, 2, 8), (1, 28, 31, 2), (30, 32, 35, 31), (34, 9, 8, 35), (21, 7, 9, 22), (33, 36, 39, 34), (38, 23, 22, 39), (14, 21, 23, 15), (37, 40, 43, 38), (42, 16, 15, 43), (0, 14, 16, 1), (41, 29, 28, 42), (3, 10, 13, 4), (11, 24, 27, 12), (25, 17, 20, 26), (18, 6, 5, 19), (29, 5, 4, 30), (12, 33, 32, 13), (26, 37, 36, 27), (19, 41, 40, 20), (46, 48, 47, 44), (48, 51, 50, 49), (51, 54, 53, 52), (54, 46, 45, 55), (24, 50, 52, 25), (55, 18, 17, 53), (6, 45, 44, 3), (49, 11, 10, 47), (7, 21, 14, 0), (2, 31, 35, 8), (16, 42, 28, 1), (10, 3, 44, 47), (4, 13, 32, 30), (6, 18, 55, 45), (19, 5, 29, 41), (9, 34, 39, 22), (12, 27, 36, 33), (24, 11, 49, 50), (23, 38, 43, 15), (26, 20, 40, 37), (17, 25, 52, 53), (51, 48, 46, 54)])
me_cube_006.polygons.foreach_set('use_smooth', [True] * 58)
_uv = me_cube_006.uv_layers.new(name='UVMap')
_uv.uv.foreach_set('vector', [0.6219, 0.5054, 0.6218, 0.5074, 0.6202, 0.5055, 0.418, 0.2701, 0.4163, 0.2689, 0.4186, 0.2661, 0.4196, 0.2681, 0.6219, 0.2581, 0.6202, 0.258, 0.6218, 0.2561, 0.418, 0.4981, 0.4196, 0.5, 0.4186, 0.502, 0.4163, 0.4992, 0.8233, 0.5054, 0.825, 0.5055, 0.8234, 0.5074, 0.6069, 0.268, 0.6053, 0.2661, 0.6063, 0.264, 0.6086, 0.2668, 0.8233, 0.2581, 0.8234, 0.2561, 0.825, 0.258, 0.6103, 0.4977, 0.6118, 0.4957, 0.6135, 0.4968, 0.6114, 0.4997, 0.4115, 0.2583, 0.4138, 0.2603, 0.4116, 0.2631, 0.4099, 0.2603, 0.4116, 0.5051, 0.4138, 0.5079, 0.4115, 0.5099, 0.4099, 0.5079, 0.6163, 0.5054, 0.6185, 0.5026, 0.6202, 0.5053, 0.6187, 0.5073, 0.6132, 0.2608, 0.611, 0.2581, 0.6132, 0.2561, 0.6148, 0.258, 0.5988, 0.998, 0.5972, 1.0, 0.5971, 0.998, 0.5988, 0.7701, 0.5971, 0.7702, 0.5972, 0.7681, 0.4115, 0.7681, 0.4116, 0.7702, 0.4099, 0.7701, 0.4099, 0.998, 0.4116, 0.998, 0.4115, 1.0, 0.6219, 0.2581, 0.6219, 0.5054, 0.6202, 0.5055, 0.6202, 0.258, 0.1459, 0.4538, 0.2182, 0.4538, 0.2182, 0.4563, 0.1459, 0.4563, 0.4116, 0.2631, 0.4116, 0.5051, 0.4099, 0.5079, 0.4099, 0.2603, 0.2182, 0.7062, 0.1459, 0.7062, 0.1459, 0.7036, 0.2182, 0.7036, 0.8233, 0.2581, 0.6219, 0.2581, 0.6218, 0.2561, 0.8234, 0.2561, 0.4138, 0.5079, 0.611, 0.5101, 0.6133, 0.5121, 0.4115, 0.5099, 0.2182, 0.00252, 0.1459, 0.00252, 0.1459, 6.378e-09, 0.2182, 9.537e-09, 0.8233, 0.5054, 0.8233, 0.2581, 0.825, 0.258, 0.825, 0.5055, 0.6185, 0.5026, 0.6132, 0.2608, 0.6148, 0.258, 0.6202, 0.5053, 0.2182, 0.2523, 0.1459, 0.2523, 0.1459, 0.2498, 0.2182, 0.2498, 0.6219, 0.5054, 0.8233, 0.5054, 0.8234, 0.5074, 0.6218, 0.5074, 0.611, 0.2581, 0.4138, 0.2603, 0.4115, 0.2583, 0.6132, 0.2561, 0.418, 0.2701, 0.418, 0.4981, 0.4163, 0.4992, 0.4163, 0.2689, 0.4196, 0.5, 0.6054, 0.5021, 0.6063, 0.5041, 0.4186, 0.502, 0.6118, 0.4957, 0.6069, 0.268, 0.6086, 0.2668, 0.6135, 0.4968, 0.6053, 0.2661, 0.4196, 0.2681, 0.4186, 0.2661, 0.6063, 0.264, 0.4138, 0.2603, 0.4186, 0.2661, 0.4163, 0.2689, 0.4116, 0.2631, 0.4186, 0.502, 0.4138, 0.5079, 0.4116, 0.5051, 0.4163, 0.4992, 0.6135, 0.4968, 0.6185, 0.5026, 0.6163, 0.5054, 0.6114, 0.4997, 0.6063, 0.264, 0.611, 0.2581, 0.6132, 0.2608, 0.6086, 0.2668, 0.5971, 0.998, 0.5971, 0.7702, 0.5988, 0.7701, 0.5988, 0.998, 0.5971, 0.7702, 0.4116, 0.7702, 0.4115, 0.7681, 0.5972, 0.7681, 0.4116, 0.7702, 0.4116, 0.998, 0.4099, 0.998, 0.4099, 0.7701, 0.4116, 0.998, 0.5971, 0.998, 0.5972, 1.0, 0.4115, 1.0, 0.2829, -4.511e-09, 0.3464, -1.736e-09, 0.3464, 0.00252, 0.2829, 0.00252, 0.3464, 0.2328, 0.2829, 0.2328, 0.2829, 0.2303, 0.3464, 0.2303, 0.2829, 0.4184, 0.3464, 0.4184, 0.3464, 0.4209, 0.2829, 0.4209, 0.3464, 0.6512, 0.2829, 0.6512, 0.2829, 0.6487, 0.3464, 0.6487, 0.6219, 0.2581, 0.8233, 0.2581, 0.8233, 0.5054, 0.6219, 0.5054, 0.1459, 0.4563, 0.2182, 0.4563, 0.2182, 0.7036, 0.1459, 0.7036, 0.1459, 0.2523, 0.2182, 0.2523, 0.2182, 0.4538, 0.1459, 0.4538, 0.2829, 0.6487, 0.2829, 0.4209, 0.3464, 0.4209, 0.3464, 0.6487, 0.4163, 0.2689, 0.4163, 0.4992, 0.4116, 0.5051, 0.4116, 0.2631, 0.2829, 0.4184, 0.2829, 0.2328, 0.3464, 0.2328, 0.3464, 0.4184, 0.6063, 0.264, 0.4186, 0.2661, 0.4138, 0.2603, 0.611, 0.2581, 0.1459, 0.7062, 0.2182, 0.7062, 0.2182, 0.9076, 0.1459, 0.9076, 0.4186, 0.502, 0.6063, 0.5041, 0.611, 0.5101, 0.4138, 0.5079, 0.2829, 0.8368, 0.2829, 0.6512, 0.3464, 0.6512, 0.3464, 0.8368, 0.1459, 0.00252, 0.2182, 0.00252, 0.2182, 0.2498, 0.1459, 0.2498, 0.6135, 0.4968, 0.6086, 0.2668, 0.6132, 0.2608, 0.6185, 0.5026, 0.2829, 0.2303, 0.2829, 0.00252, 0.3464, 0.00252, 0.3464, 0.2303, 0.4116, 0.7702, 0.5971, 0.7702, 0.5971, 0.998, 0.4116, 0.998])
me_cube_006.update()
me_cube_007 = bpy.data.meshes.new('Cube.007')
me_cube_007.from_pydata([(1.313, 0.04177, 0.2873), (1.313, 0.0361, 0.2889), (1.308, 0.04177, 0.2889), (1.331, 0.0701, 0.4987), (1.326, 0.06678, 0.5004), (1.333, 0.05876, 0.5004), (1.336, 0.06443, 0.4987), (1.313, 0.7597, 0.2873), (1.308, 0.7597, 0.2889), (1.313, 0.7654, 0.2889), (1.331, 0.7314, 0.4987), (1.336, 0.7371, 0.4987), (1.333, 0.7427, 0.5004), (1.326, 0.7347, 0.5004), (1.897, 0.04177, 0.2873), (1.902, 0.04177, 0.2889), (1.897, 0.0361, 0.2889), (1.879, 0.0701, 0.4987), (1.874, 0.06443, 0.4987), (1.877, 0.05876, 0.5004), (1.884, 0.06678, 0.5004), (1.897, 0.7597, 0.2873), (1.897, 0.7654, 0.2889), (1.902, 0.7597, 0.2889), (1.874, 0.7371, 0.4987), (1.879, 0.7314, 0.4987), (1.884, 0.7347, 0.5004), (1.877, 0.7427, 0.5004), (1.313, 0.0361, 0.4987), (1.319, 0.04177, 0.5004), (1.313, 0.04979, 0.5004), (1.308, 0.04177, 0.4987), (1.313, 0.7517, 0.5004), (1.319, 0.7597, 0.5004), (1.313, 0.7654, 0.4987), (1.308, 0.7597, 0.4987), (1.891, 0.7597, 0.5004), (1.897, 0.7517, 0.5004), (1.902, 0.7597, 0.4987), (1.897, 0.7654, 0.4987), (1.897, 0.04979, 0.5004), (1.891, 0.04177, 0.5004), (1.897, 0.0361, 0.4987), (1.902, 0.04177, 0.4987), (1.331, 0.0701, 0.3144), (1.336, 0.06443, 0.3144), (1.336, 0.0701, 0.3127), (1.331, 0.7314, 0.3144), (1.336, 0.7314, 0.3127), (1.336, 0.7371, 0.3144), (1.874, 0.7371, 0.3144), (1.874, 0.7314, 0.3127), (1.879, 0.7314, 0.3144), (1.879, 0.0701, 0.3144), (1.874, 0.0701, 0.3127), (1.874, 0.06443, 0.3144)], [], [(0, 1, 2), (3, 4, 5, 6), (7, 8, 9), (10, 11, 12, 13), (14, 15, 16), (17, 18, 19, 20), (21, 22, 23), (24, 25, 26, 27), (28, 29, 30, 31), (32, 33, 34, 35), (36, 37, 38, 39), (40, 41, 42, 43), (44, 45, 46), (47, 48, 49), (50, 51, 52), (53, 54, 55), (7, 0, 2, 8), (1, 28, 31, 2), (30, 32, 35, 31), (34, 9, 8, 35), (21, 7, 9, 22), (33, 36, 39, 34), (38, 23, 22, 39), (14, 21, 23, 15), (37, 40, 43, 38), (42, 16, 15, 43), (0, 14, 16, 1), (41, 29, 28, 42), (3, 10, 13, 4), (11, 24, 27, 12), (25, 17, 20, 26), (18, 6, 5, 19), (29, 5, 4, 30), (12, 33, 32, 13), (26, 37, 36, 27), (19, 41, 40, 20), (46, 48, 47, 44), (48, 51, 50, 49), (51, 54, 53, 52), (54, 46, 45, 55), (24, 50, 52, 25), (55, 18, 17, 53), (6, 45, 44, 3), (49, 11, 10, 47), (7, 21, 14, 0), (2, 31, 35, 8), (16, 42, 28, 1), (10, 3, 44, 47), (4, 13, 32, 30), (6, 18, 55, 45), (19, 5, 29, 41), (9, 34, 39, 22), (12, 27, 36, 33), (24, 11, 49, 50), (23, 38, 43, 15), (26, 20, 40, 37), (17, 25, 52, 53), (51, 48, 46, 54)])
me_cube_007.polygons.foreach_set('use_smooth', [True] * 58)
_uv = me_cube_007.uv_layers.new(name='UVMap')
_uv.uv.foreach_set('vector', [0.6219, 0.2493, 0.6218, 0.2514, 0.6202, 0.2494, 0.418, 0.01403, 0.4163, 0.01286, 0.4186, 0.01007, 0.4196, 0.01208, 0.6219, 0.002034, 0.6202, 0.001984, 0.6218, 1.753e-07, 0.418, 0.242, 0.4196, 0.244, 0.4186, 0.246, 0.4163, 0.2432, 0.8233, 0.2493, 0.825, 0.2494, 0.8234, 0.2514, 0.6069, 0.01191, 0.6053, 0.01, 0.6063, 0.007968, 0.6086, 0.0107, 0.8233, 0.002034, 0.8234, -1.349e-08, 0.825, 0.001984, 0.6103, 0.2416, 0.6118, 0.2397, 0.6135, 0.2408, 0.6114, 0.2436, 0.4115, 0.002257, 0.4138, 0.004252, 0.4116, 0.007018, 0.4099, 0.00424, 0.4116, 0.249, 0.4138, 0.2518, 0.4115, 0.2538, 0.4099, 0.2518, 0.6163, 0.2493, 0.6185, 0.2465, 0.6202, 0.2493, 0.6187, 0.2513, 0.6132, 0.004761, 0.611, 0.002045, 0.6132, -1.088e-08, 0.6148, 0.001948, 0.9981, 0.9934, 0.9964, 0.9954, 0.9964, 0.9933, 0.9981, 0.7655, 0.9964, 0.7655, 0.9964, 0.7635, 0.8108, 0.7635, 0.8108, 0.7655, 0.8091, 0.7655, 0.8091, 0.9934, 0.8108, 0.9933, 0.8108, 0.9954, 0.6219, 0.002034, 0.6219, 0.2493, 0.6202, 0.2494, 0.6202, 0.001984, 0.1459, 0.4538, 0.07365, 0.4538, 0.07365, 0.4513, 0.1459, 0.4513, 0.4116, 0.007018, 0.4116, 0.249, 0.4099, 0.2518, 0.4099, 0.00424, 0.07365, 0.2015, 0.1459, 0.2015, 0.1459, 0.204, 0.07365, 0.204, 0.8233, 0.002034, 0.6219, 0.002034, 0.6218, 1.753e-07, 0.8234, -1.349e-08, 0.4138, 0.2518, 0.611, 0.254, 0.6133, 0.2561, 0.4115, 0.2538, 0.07365, 0.9051, 0.1459, 0.9051, 0.1459, 0.9076, 0.07365, 0.9076, 0.8233, 0.2493, 0.8233, 0.002034, 0.825, 0.001984, 0.825, 0.2494, 0.6185, 0.2465, 0.6132, 0.004761, 0.6148, 0.001948, 0.6202, 0.2493, 0.07365, 0.6553, 0.1459, 0.6553, 0.1459, 0.6578, 0.07365, 0.6578, 0.6219, 0.2493, 0.8233, 0.2493, 0.8234, 0.2514, 0.6218, 0.2514, 0.611, 0.002045, 0.4138, 0.004252, 0.4115, 0.002257, 0.6132, -1.088e-08, 0.418, 0.01403, 0.418, 0.242, 0.4163, 0.2432, 0.4163, 0.01286, 0.4196, 0.244, 0.6054, 0.246, 0.6063, 0.2481, 0.4186, 0.246, 0.6118, 0.2397, 0.6069, 0.01191, 0.6086, 0.0107, 0.6135, 0.2408, 0.6053, 0.01, 0.4196, 0.01208, 0.4186, 0.01007, 0.6063, 0.007968, 0.4138, 0.004252, 0.4186, 0.01007, 0.4163, 0.01286, 0.4116, 0.007018, 0.4186, 0.246, 0.4138, 0.2518, 0.4116, 0.249, 0.4163, 0.2432, 0.6135, 0.2408, 0.6185, 0.2465, 0.6163, 0.2493, 0.6114, 0.2436, 0.6063, 0.007968, 0.611, 0.002045, 0.6132, 0.004761, 0.6086, 0.0107, 0.9964, 0.9933, 0.9964, 0.7655, 0.9981, 0.7655, 0.9981, 0.9934, 0.9964, 0.7655, 0.8108, 0.7655, 0.8108, 0.7635, 0.9964, 0.7635, 0.8108, 0.7655, 0.8108, 0.9933, 0.8091, 0.9934, 0.8091, 0.7655, 0.8108, 0.9933, 0.9964, 0.9933, 0.9964, 0.9954, 0.8108, 0.9954, 0.4099, 0.8368, 0.3464, 0.8368, 0.3464, 0.8343, 0.4099, 0.8343, 0.3464, 0.604, 0.4099, 0.604, 0.4099, 0.6065, 0.3464, 0.6065, 0.4099, 0.4184, 0.3464, 0.4184, 0.3464, 0.4159, 0.4099, 0.4159, 0.3464, 0.1856, 0.4099, 0.1856, 0.4099, 0.1881, 0.3464, 0.1881, 0.6219, 0.002034, 0.8233, 0.002034, 0.8233, 0.2493, 0.6219, 0.2493, 0.1459, 0.4513, 0.07365, 0.4513, 0.07365, 0.204, 0.1459, 0.204, 0.1459, 0.6553, 0.07365, 0.6553, 0.07365, 0.4538, 0.1459, 0.4538, 0.4099, 0.1881, 0.4099, 0.4159, 0.3464, 0.4159, 0.3464, 0.1881, 0.4163, 0.01286, 0.4163, 0.2432, 0.4116, 0.249, 0.4116, 0.007018, 0.4099, 0.4184, 0.4099, 0.604, 0.3464, 0.604, 0.3464, 0.4184, 0.6063, 0.007968, 0.4186, 0.01007, 0.4138, 0.004252, 0.611, 0.002045, 0.1459, 0.2015, 0.07365, 0.2015, 0.07365, 3.219e-09, 0.1459, 6.378e-09, 0.4186, 0.246, 0.6063, 0.2481, 0.611, 0.254, 0.4138, 0.2518, 0.4099, 1.792e-08, 0.4099, 0.1856, 0.3464, 0.1856, 0.3464, 1.514e-08, 0.1459, 0.9051, 0.07365, 0.9051, 0.07365, 0.6578, 0.1459, 0.6578, 0.6135, 0.2408, 0.6086, 0.0107, 0.6132, 0.004761, 0.6185, 0.2465, 0.4099, 0.6065, 0.4099, 0.8343, 0.3464, 0.8343, 0.3464, 0.6065, 0.8108, 0.7655, 0.9964, 0.7655, 0.9964, 0.9933, 0.8108, 0.9933])
me_cube_007.update()

# ---- objects
ob_escritorio = bpy.data.objects.new('Escritorio', me_cube_001)
ob_cajonabajo = bpy.data.objects.new('CajonAbajo', me_cube_005)
ob_cajonarriba = bpy.data.objects.new('CajonArriba', me_cube_006)
ob_cajonmedio = bpy.data.objects.new('CajonMedio', me_cube_007)

# ---- transforms, parenting, visibility, modifiers, constraints
ob_escritorio.location = (0.0, 0.0, 0.09061)
ob_cajonabajo.location = (0.0, 7.749e-05, 0.09061)
_m = ob_cajonabajo.modifiers.new('Smooth by Angle', 'NODES')
_m.node_group = ng_smooth_by_angle
_m.use_pin_to_last = True
_m.show_group_selector = False
ob_cajonarriba.location = (0.0, 7.749e-05, 0.09061)
_m = ob_cajonarriba.modifiers.new('Smooth by Angle', 'NODES')
_m.node_group = ng_smooth_by_angle
_m.use_pin_to_last = True
_m.show_group_selector = False
ob_cajonmedio.location = (0.0, 7.749e-05, 0.09061)
_m = ob_cajonmedio.modifiers.new('Smooth by Angle', 'NODES')
_m.node_group = ng_smooth_by_angle
_m.use_pin_to_last = True
_m.show_group_selector = False

# ---- collection membership
col_sets.objects.link(ob_escritorio)
col_sets.objects.link(ob_cajonabajo)
col_sets.objects.link(ob_cajonarriba)
col_sets.objects.link(ob_cajonmedio)

# ---- scene / render settings (as saved in the file)
scene.frame_start = 1; scene.frame_end = 250; scene.frame_set(-2)
scene.render.engine = 'BLENDER_EEVEE_NEXT'
scene.render.bake_bias = 0.0
scene.render.bake_samples = 0
scene.cycles.sampling_pattern = 'TABULATED_SOBOL'
scene.eevee.use_volume_custom_range = False
bpy.context.view_layer.update()

# ---- added for rendering (the .blend has no active camera and no usable light): camera, sun
cam_auto = bpy.data.cameras.new('AutoCamera')
cam_auto.lens = 50.0
cam_auto.sensor_width = 36.0
cam_auto.clip_end = 1000.0
ob_auto_camera = bpy.data.objects.new('AutoCamera', cam_auto)
scene.collection.objects.link(ob_auto_camera)
ob_auto_camera.location = (3.1378, -2.15879, 2.18118)
ob_auto_camera.rotation_euler = (1.09748, -7.21219e-08, 0.694738)
scene.camera = ob_auto_camera
light_auto_sun = bpy.data.lights.new('AutoSun', 'SUN')
light_auto_sun.energy = 3.0
light_auto_sun.angle = 0.0523599
ob_auto_sun = bpy.data.objects.new('AutoSun', light_auto_sun)
scene.collection.objects.link(ob_auto_sun)
ob_auto_sun.rotation_euler = (0.872665, 0.174533, 0.523599)
bpy.context.view_layer.update()
